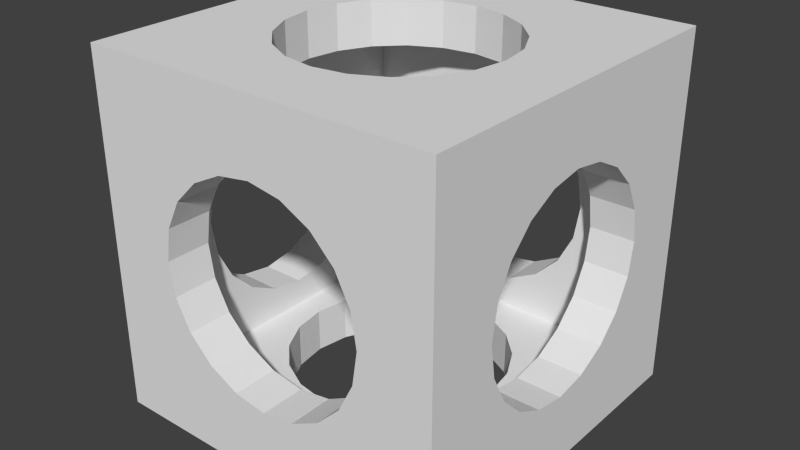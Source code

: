 # Source: cube10.blend  (saved by Blender 2.76.0; exported with 4.5.12 LTS)
import bpy
from mathutils import Matrix  # noqa: F401  (used for matrix-valued properties, if any)

bpy.ops.wm.read_factory_settings(use_empty=True)
scene = bpy.context.scene
scene.name = 'Scene'

# ---- collections
col_collection_1 = bpy.data.collections.new('Collection 1'); scene.collection.children.link(col_collection_1)

# ---- materials (node trees are filled in below, after node groups)
mat_material = bpy.data.materials.new('Material')
mat_material.alpha_threshold = 0.0
mat_material.roughness = 0.5
mat_material.line_color = (0.0, 0.0, 0.0, 1.0)

# ---- material node trees

# ---- world
world_world = bpy.data.worlds.new('World'); scene.world = world_world
world_world.color = (0.05088, 0.05088, 0.05088)
world_world.use_sun_shadow = False
world_world.sun_shadow_jitter_overblur = 0.0
world_world.cycles.sampling_method = 'MANUAL'
world_world.cycles.sample_map_resolution = 256

# ---- meshes
me_cube = bpy.data.meshes.new('Cube')
me_cube.from_pydata([(0.5, 0.5, -0.5), (0.5, -0.5, -0.5), (-0.5, -0.5, -0.5), (-0.5, 0.5, -0.5), (0.5, -0.375, -0.5), (-0.375, 0.5, -0.5), (-0.375, -0.5, -0.5), (-0.5, 0.375, -0.5), (0.5, 0.375, -0.5), (0.375, 0.5, -0.5), (0.375, -0.5, -0.375), (0.375, -0.5, -0.5), (0.375, 0.5, -0.375), (-0.5, -0.375, -0.5), (0.5, 0.375, -0.375), (0.5, 0.5, -0.375), (-0.5, 0.375, -0.375), (-0.375, -0.5, -0.375), (-0.5, 0.5, -0.375), (-0.375, 0.5, -0.375), (0.5, -0.5, -0.375), (-0.375, 0.375, -0.5), (0.375, 0.375, -0.5), (0.375, -0.375, -0.5), (0.5, -0.375, -0.375), (-0.375, -0.375, -0.5), (-0.5, -0.5, -0.375), (-0.5, -0.375, -0.375), (-0.375, -0.375, -0.375), (-0.375, 0.375, -0.375), (0.375, 0.375, -0.375), (0.375, -0.375, -0.375), (0.5, 0.5, 0.5), (0.5, -0.5, 0.5), (-0.5, -0.5, 0.5), (-0.5, 0.5, 0.5), (0.5, -0.375, 0.5), (-0.375, 0.5, 0.5), (-0.375, -0.5, 0.5), (-0.5, 0.375, 0.5), (0.5, 0.375, 0.5), (0.375, 0.5, 0.5), (0.375, -0.5, 0.375), (0.375, -0.5, 0.5), (0.375, 0.5, 0.375), (-0.5, -0.375, 0.5), (0.5, 0.375, 0.375), (0.5, 0.5, 0.375), (-0.5, 0.375, 0.375), (-0.375, -0.5, 0.375), (-0.5, 0.5, 0.375), (-0.375, 0.5, 0.375), (0.5, -0.5, 0.375), (-0.375, 0.375, 0.5), (0.375, 0.375, 0.5), (0.375, -0.375, 0.5), (0.5, -0.375, 0.375), (-0.375, -0.375, 0.5), (-0.5, -0.5, 0.375), (-0.5, -0.375, 0.375), (-0.375, -0.375, 0.375), (-0.375, 0.375, 0.375), (0.375, 0.375, 0.375), (0.375, -0.375, 0.375), (0.375, -0.375, -0.225), (0.375, -0.375, -0.075), (0.375, -0.375, 0.075), (0.375, -0.375, 0.225), (0.5, -0.375, 0.225), (0.5, -0.375, 0.075), (0.5, -0.375, -0.075), (0.5, -0.375, -0.225), (0.5, -0.5, 0.225), (0.5, -0.5, 0.075), (0.5, -0.5, -0.075), (0.5, -0.5, -0.225), (0.375, -0.5, 0.225), (0.375, -0.5, 0.075), (0.375, -0.5, -0.075), (0.375, -0.5, -0.225), (-0.5, -0.375, -0.225), (-0.5, -0.375, -0.075), (-0.5, -0.375, 0.075), (-0.5, -0.375, 0.225), (-0.375, -0.375, 0.225), (-0.375, -0.375, 0.075), (-0.375, -0.375, -0.075), (-0.375, -0.375, -0.225), (-0.375, -0.5, 0.225), (-0.375, -0.5, 0.075), (-0.375, -0.5, -0.075), (-0.375, -0.5, -0.225), (-0.5, -0.5, 0.225), (-0.5, -0.5, 0.075), (-0.5, -0.5, -0.075), (-0.5, -0.5, -0.225), (0.375, 0.5, -0.225), (0.375, 0.5, -0.075), (0.375, 0.5, 0.075), (0.375, 0.5, 0.225), (0.5, 0.5, 0.225), (0.5, 0.5, 0.075), (0.5, 0.5, -0.075), (0.5, 0.5, -0.225), (0.5, 0.375, 0.225), (0.5, 0.375, 0.075), (0.5, 0.375, -0.075), (0.5, 0.375, -0.225), (0.375, 0.375, 0.225), (0.375, 0.375, 0.075), (0.375, 0.375, -0.075), (0.375, 0.375, -0.225), (0.375, 0.225, -0.375), (0.375, 0.075, -0.375), (0.375, -0.075, -0.375), (0.375, -0.225, -0.375), (0.5, -0.225, -0.375), (0.5, -0.075, -0.375), (0.5, 0.075, -0.375), (0.5, 0.225, -0.375), (0.5, -0.225, -0.5), (0.5, -0.075, -0.5), (0.5, 0.075, -0.5), (0.5, 0.225, -0.5), (0.375, -0.225, -0.5), (0.375, -0.075, -0.5), (0.375, 0.075, -0.5), (0.375, 0.225, -0.5), (-0.375, 0.225, -0.375), (-0.375, 0.075, -0.375), (-0.375, -0.075, -0.375), (-0.375, -0.225, -0.375), (-0.375, -0.225, -0.5), (-0.375, -0.075, -0.5), (-0.375, 0.075, -0.5), (-0.375, 0.225, -0.5), (-0.5, -0.225, -0.5), (-0.5, -0.075, -0.5), (-0.5, 0.075, -0.5), (-0.5, 0.225, -0.5), (-0.5, -0.225, -0.375), (-0.5, -0.075, -0.375), (-0.5, 0.075, -0.375), (-0.5, 0.225, -0.375), (0.225, -0.5, -0.375), (0.075, -0.5, -0.375), (-0.075, -0.5, -0.375), (-0.225, -0.5, -0.375), (-0.225, -0.5, -0.5), (-0.075, -0.5, -0.5), (0.075, -0.5, -0.5), (0.225, -0.5, -0.5), (-0.225, -0.375, -0.5), (-0.075, -0.375, -0.5), (0.075, -0.375, -0.5), (0.225, -0.375, -0.5), (-0.225, -0.375, -0.375), (-0.075, -0.375, -0.375), (0.075, -0.375, -0.375), (0.225, -0.375, -0.375), (0.225, 0.375, -0.5), (0.075, 0.375, -0.5), (-0.075, 0.375, -0.5), (-0.225, 0.375, -0.5), (-0.225, 0.5, -0.5), (-0.075, 0.5, -0.5), (0.075, 0.5, -0.5), (0.225, 0.5, -0.5), (-0.225, 0.5, -0.375), (-0.075, 0.5, -0.375), (0.075, 0.5, -0.375), (0.225, 0.5, -0.375), (-0.225, 0.375, -0.375), (-0.075, 0.375, -0.375), (0.075, 0.375, -0.375), (0.225, 0.375, -0.375), (-0.375, 0.375, -0.225), (-0.375, 0.375, -0.075), (-0.375, 0.375, 0.075), (-0.375, 0.375, 0.225), (-0.5, 0.375, 0.225), (-0.5, 0.375, 0.075), (-0.5, 0.375, -0.075), (-0.5, 0.375, -0.225), (-0.5, 0.5, 0.225), (-0.5, 0.5, 0.075), (-0.5, 0.5, -0.075), (-0.5, 0.5, -0.225), (-0.375, 0.5, 0.225), (-0.375, 0.5, 0.075), (-0.375, 0.5, -0.075), (-0.375, 0.5, -0.225), (0.225, 0.375, 0.375), (0.075, 0.375, 0.375), (-0.075, 0.375, 0.375), (-0.225, 0.375, 0.375), (-0.225, 0.5, 0.375), (-0.075, 0.5, 0.375), (0.075, 0.5, 0.375), (0.225, 0.5, 0.375), (-0.225, 0.5, 0.5), (-0.075, 0.5, 0.5), (0.075, 0.5, 0.5), (0.225, 0.5, 0.5), (-0.225, 0.375, 0.5), (-0.075, 0.375, 0.5), (0.075, 0.375, 0.5), (0.225, 0.375, 0.5), (-0.5, 0.225, 0.375), (-0.5, 0.075, 0.375), (-0.5, -0.075, 0.375), (-0.5, -0.225, 0.375), (-0.5, -0.225, 0.5), (-0.5, -0.075, 0.5), (-0.5, 0.075, 0.5), (-0.5, 0.225, 0.5), (-0.375, -0.225, 0.5), (-0.375, -0.075, 0.5), (-0.375, 0.075, 0.5), (-0.375, 0.225, 0.5), (-0.375, -0.225, 0.375), (-0.375, -0.075, 0.375), (-0.375, 0.075, 0.375), (-0.375, 0.225, 0.375), (0.225, -0.375, 0.375), (0.075, -0.375, 0.375), (-0.075, -0.375, 0.375), (-0.225, -0.375, 0.375), (-0.225, -0.375, 0.5), (-0.075, -0.375, 0.5), (0.075, -0.375, 0.5), (0.225, -0.375, 0.5), (-0.225, -0.5, 0.5), (-0.075, -0.5, 0.5), (0.075, -0.5, 0.5), (0.225, -0.5, 0.5), (-0.225, -0.5, 0.375), (-0.075, -0.5, 0.375), (0.075, -0.5, 0.375), (0.225, -0.5, 0.375), (0.375, 0.225, 0.5), (0.375, 0.075, 0.5), (0.375, -0.075, 0.5), (0.375, -0.225, 0.5), (0.5, -0.225, 0.5), (0.5, -0.075, 0.5), (0.5, 0.075, 0.5), (0.5, 0.225, 0.5), (0.5, -0.225, 0.375), (0.5, -0.075, 0.375), (0.5, 0.075, 0.375), (0.5, 0.225, 0.375), (0.375, -0.225, 0.375), (0.375, -0.075, 0.375), (0.375, 0.075, 0.375), (0.375, 0.225, 0.375), (0.5, 0.3, -5.916e-08), (0.5, 0.2853, 0.09271), (0.5, 0.2427, 0.1763), (0.5, 0.1763, 0.2427), (0.5, 0.09271, 0.2853), (0.5, 1.702e-07, 0.3), (0.5, -0.0927, 0.2853), (0.5, -0.1763, 0.2427), (0.5, -0.2427, 0.1763), (0.5, -0.2853, 0.0927), (0.5, -0.3, -1.486e-07), (0.5, -0.2853, -0.09271), (0.5, -0.2427, -0.1763), (0.5, -0.1763, -0.2427), (0.5, -0.0927, -0.2853), (0.5, 4.73e-07, -0.3), (0.5, 0.09271, -0.2853), (0.5, 0.1763, -0.2427), (0.5, 0.2427, -0.1763), (0.5, 0.2853, -0.0927), (0.375, 0.3, -5.916e-08), (0.375, 0.2853, 0.09271), (0.375, 0.2427, 0.1763), (0.375, 0.1763, 0.2427), (0.375, 0.09271, 0.2853), (0.375, 1.702e-07, 0.3), (0.375, -0.0927, 0.2853), (0.375, -0.1763, 0.2427), (0.375, -0.2427, 0.1763), (0.375, -0.2853, 0.0927), (0.375, -0.3, -1.486e-07), (0.375, -0.2853, -0.09271), (0.375, -0.2427, -0.1763), (0.375, -0.1763, -0.2427), (0.375, -0.0927, -0.2853), (0.375, 4.73e-07, -0.3), (0.375, 0.09271, -0.2853), (0.375, 0.1763, -0.2427), (0.375, 0.2427, -0.1763), (0.375, 0.2853, -0.0927), (-9.03e-08, -0.5, 0.3), (-0.09271, -0.5, 0.2853), (-0.1763, -0.5, 0.2427), (-0.2427, -0.5, 0.1763), (-0.2853, -0.5, 0.09271), (-0.3, -0.5, -4.768e-09), (-0.2853, -0.5, -0.09271), (-0.2427, -0.5, -0.1763), (-0.1763, -0.5, -0.2427), (-0.09271, -0.5, -0.2853), (7.451e-09, -0.5, -0.3), (0.09271, -0.5, -0.2853), (0.1763, -0.5, -0.2427), (0.2427, -0.5, -0.1763), (0.2853, -0.5, -0.0927), (0.3, -0.5, 2.903e-07), (0.2853, -0.5, 0.09271), (0.2427, -0.5, 0.1763), (0.1763, -0.5, 0.2427), (0.0927, -0.5, 0.2853), (-9.03e-08, -0.375, 0.3), (-0.09271, -0.375, 0.2853), (-0.1763, -0.375, 0.2427), (-0.2427, -0.375, 0.1763), (-0.2853, -0.375, 0.09271), (-0.3, -0.375, -4.768e-09), (-0.2853, -0.375, -0.09271), (-0.2427, -0.375, -0.1763), (-0.1763, -0.375, -0.2427), (-0.09271, -0.375, -0.2853), (7.451e-09, -0.375, -0.3), (0.09271, -0.375, -0.2853), (0.1763, -0.375, -0.2427), (0.2427, -0.375, -0.1763), (0.2853, -0.375, -0.0927), (0.3, -0.375, 2.903e-07), (0.2853, -0.375, 0.09271), (0.2427, -0.375, 0.1763), (0.1763, -0.375, 0.2427), (0.0927, -0.375, 0.2853), (-0.5, 0.3, -8.494e-09), (-0.5, 0.2853, 0.09271), (-0.5, 0.2427, 0.1763), (-0.5, 0.1763, 0.2427), (-0.5, 0.09271, 0.2853), (-0.5, 3.362e-07, 0.3), (-0.5, -0.0927, 0.2853), (-0.5, -0.1763, 0.2427), (-0.5, -0.2427, 0.1763), (-0.5, -0.2853, 0.09271), (-0.5, -0.3, -1.068e-07), (-0.5, -0.2853, -0.09271), (-0.5, -0.2427, -0.1763), (-0.5, -0.1763, -0.2427), (-0.5, -0.0927, -0.2853), (-0.5, 6.39e-07, -0.3), (-0.5, 0.09271, -0.2853), (-0.5, 0.1763, -0.2427), (-0.5, 0.2427, -0.1763), (-0.5, 0.2853, -0.0927), (-0.375, 0.3, -8.494e-09), (-0.375, 0.2853, 0.09271), (-0.375, 0.2427, 0.1763), (-0.375, 0.1763, 0.2427), (-0.375, 0.09271, 0.2853), (-0.375, 3.362e-07, 0.3), (-0.375, -0.0927, 0.2853), (-0.375, -0.1763, 0.2427), (-0.375, -0.2427, 0.1763), (-0.375, -0.2853, 0.09271), (-0.375, -0.3, -1.068e-07), (-0.375, -0.2853, -0.09271), (-0.375, -0.2427, -0.1763), (-0.375, -0.1763, -0.2427), (-0.375, -0.0927, -0.2853), (-0.375, 6.39e-07, -0.3), (-0.375, 0.09271, -0.2853), (-0.375, 0.1763, -0.2427), (-0.375, 0.2427, -0.1763), (-0.375, 0.2853, -0.0927), (5.394e-08, 0.5, 0.3), (-0.09271, 0.5, 0.2853), (-0.1763, 0.5, 0.2427), (-0.2427, 0.5, 0.1763), (-0.2853, 0.5, 0.0927), (-0.3, 0.5, -1.621e-07), (-0.2853, 0.5, -0.09271), (-0.2427, 0.5, -0.1763), (-0.1763, 0.5, -0.2427), (-0.0927, 0.5, -0.2853), (1.517e-07, 0.5, -0.3), (0.09271, 0.5, -0.2853), (0.1763, 0.5, -0.2427), (0.2427, 0.5, -0.1763), (0.2853, 0.5, -0.09271), (0.3, 0.5, 1.329e-07), (0.2853, 0.5, 0.09271), (0.2427, 0.5, 0.1763), (0.1763, 0.5, 0.2427), (0.0927, 0.5, 0.2853), (5.394e-08, 0.375, 0.3), (-0.09271, 0.375, 0.2853), (-0.1763, 0.375, 0.2427), (-0.2427, 0.375, 0.1763), (-0.2853, 0.375, 0.0927), (-0.3, 0.375, -1.621e-07), (-0.2853, 0.375, -0.09271), (-0.2427, 0.375, -0.1763), (-0.1763, 0.375, -0.2427), (-0.0927, 0.375, -0.2853), (1.517e-07, 0.375, -0.3), (0.09271, 0.375, -0.2853), (0.1763, 0.375, -0.2427), (0.2427, 0.375, -0.1763), (0.2853, 0.375, -0.09271), (0.3, 0.375, 1.329e-07), (0.2853, 0.375, 0.09271), (0.2427, 0.375, 0.1763), (0.1763, 0.375, 0.2427), (0.0927, 0.375, 0.2853), (-3.293e-08, 0.3, 0.5), (-0.09271, 0.2853, 0.5), (-0.1763, 0.2427, 0.5), (-0.2427, 0.1763, 0.5), (-0.2853, 0.09271, 0.5), (-0.3, 2.404e-07, 0.5), (-0.2853, -0.0927, 0.5), (-0.2427, -0.1763, 0.5), (-0.1763, -0.2427, 0.5), (-0.09271, -0.2853, 0.5), (6.482e-08, -0.3, 0.5), (0.09271, -0.2853, 0.5), (0.1763, -0.2427, 0.5), (0.2427, -0.1763, 0.5), (0.2853, -0.0927, 0.5), (0.3, 5.431e-07, 0.5), (0.2853, 0.09271, 0.5), (0.2427, 0.1763, 0.5), (0.1763, 0.2427, 0.5), (0.0927, 0.2853, 0.5), (-3.293e-08, 0.3, 0.375), (-0.09271, 0.2853, 0.375), (-0.1763, 0.2427, 0.375), (-0.2427, 0.1763, 0.375), (-0.2853, 0.09271, 0.375), (-0.3, 2.404e-07, 0.375), (-0.2853, -0.0927, 0.375), (-0.2427, -0.1763, 0.375), (-0.1763, -0.2427, 0.375), (-0.09271, -0.2853, 0.375), (6.482e-08, -0.3, 0.375), (0.09271, -0.2853, 0.375), (0.1763, -0.2427, 0.375), (0.2427, -0.1763, 0.375), (0.2853, -0.0927, 0.375), (0.3, 5.431e-07, 0.375), (0.2853, 0.09271, 0.375), (0.2427, 0.1763, 0.375), (0.1763, 0.2427, 0.375), (0.0927, 0.2853, 0.375), (-3.293e-08, 0.3, -0.5), (-0.09271, 0.2853, -0.5), (-0.1763, 0.2427, -0.5), (-0.2427, 0.1763, -0.5), (-0.2853, 0.09271, -0.5), (-0.3, 2.404e-07, -0.5), (-0.2853, -0.0927, -0.5), (-0.2427, -0.1763, -0.5), (-0.1763, -0.2427, -0.5), (-0.09271, -0.2853, -0.5), (6.482e-08, -0.3, -0.5), (0.09271, -0.2853, -0.5), (0.1763, -0.2427, -0.5), (0.2427, -0.1763, -0.5), (0.2853, -0.0927, -0.5), (0.3, 5.431e-07, -0.5), (0.2853, 0.09271, -0.5), (0.2427, 0.1763, -0.5), (0.1763, 0.2427, -0.5), (0.0927, 0.2853, -0.5), (-3.293e-08, 0.3, -0.375), (-0.09271, 0.2853, -0.375), (-0.1763, 0.2427, -0.375), (-0.2427, 0.1763, -0.375), (-0.2853, 0.09271, -0.375), (-0.3, 2.404e-07, -0.375), (-0.2853, -0.0927, -0.375), (-0.2427, -0.1763, -0.375), (-0.1763, -0.2427, -0.375), (-0.09271, -0.2853, -0.375), (6.482e-08, -0.3, -0.375), (0.09271, -0.2853, -0.375), (0.1763, -0.2427, -0.375), (0.2427, -0.1763, -0.375), (0.2853, -0.0927, -0.375), (0.3, 5.431e-07, -0.375), (0.2853, 0.09271, -0.375), (0.2427, 0.1763, -0.375), (0.1763, 0.2427, -0.375), (0.0927, 0.2853, -0.375)], [], [(2, 26, 27, 13), (4, 24, 20, 1), (148, 6, 25, 152), (9, 12, 15, 0), (228, 57, 38, 232), (132, 25, 13, 136), (5, 21, 7, 3), (0, 8, 22, 9), (4, 1, 11, 23), (3, 18, 19, 5), (1, 20, 10, 11), (147, 17, 6, 148), (7, 16, 18, 3), (0, 15, 14, 8), (68, 56, 52, 72), (6, 17, 26, 2), (67, 68, 56, 63), (2, 13, 25, 6), (34, 45, 59, 58), (36, 33, 52, 56), (164, 5, 19, 168), (41, 32, 47, 44), (227, 228, 57, 60), (131, 132, 25, 28), (37, 35, 39, 53), (32, 41, 54, 40), (36, 55, 43, 33), (180, 48, 50, 184), (244, 36, 56, 248), (179, 180, 48, 61), (35, 37, 51, 50), (33, 43, 42, 52), (163, 21, 5, 164), (39, 35, 50, 48), (32, 40, 46, 47), (243, 55, 36, 244), (196, 51, 37, 200), (38, 34, 58, 49), (195, 196, 51, 61), (34, 38, 57, 45), (83, 84, 60, 59), (84, 88, 49, 60), (88, 49, 58, 92), (92, 58, 59, 83), (211, 59, 45, 212), (212, 45, 57, 216), (216, 220, 60, 57), (220, 211, 59, 60), (184, 50, 51, 188), (188, 179, 61, 51), (136, 13, 27, 140), (140, 131, 28, 27), (115, 116, 24, 31), (116, 24, 4, 120), (120, 4, 23, 124), (124, 115, 31, 23), (152, 156, 28, 25), (156, 147, 17, 28), (72, 52, 42, 76), (76, 67, 63, 42), (232, 38, 49, 236), (236, 227, 60, 49), (200, 37, 53, 204), (204, 195, 61, 53), (248, 252, 63, 56), (252, 243, 55, 63), (168, 172, 29, 19), (172, 163, 21, 29), (99, 44, 47, 100), (100, 47, 46, 104), (104, 108, 62, 46), (108, 99, 44, 62), (10, 31, 64, 79), (79, 64, 65, 78), (78, 65, 66, 77), (77, 66, 67, 76), (20, 75, 79, 10), (75, 74, 78, 79), (74, 73, 77, 78), (73, 72, 76, 77), (31, 24, 71, 64), (64, 71, 70, 65), (65, 70, 69, 66), (66, 69, 68, 67), (24, 71, 75, 20), (71, 70, 74, 75), (70, 69, 73, 74), (69, 68, 72, 73), (26, 95, 80, 27), (95, 94, 81, 80), (94, 93, 82, 81), (93, 92, 83, 82), (17, 91, 95, 26), (91, 90, 94, 95), (90, 89, 93, 94), (89, 88, 92, 93), (28, 17, 91, 87), (87, 91, 90, 86), (86, 90, 89, 85), (85, 89, 88, 84), (27, 28, 87, 80), (80, 87, 86, 81), (81, 86, 85, 82), (82, 85, 84, 83), (30, 12, 96, 111), (111, 96, 97, 110), (110, 97, 98, 109), (109, 98, 99, 108), (14, 30, 111, 107), (107, 111, 110, 106), (106, 110, 109, 105), (105, 109, 108, 104), (15, 103, 107, 14), (103, 102, 106, 107), (102, 101, 105, 106), (101, 100, 104, 105), (12, 96, 103, 15), (96, 97, 102, 103), (97, 98, 101, 102), (98, 99, 100, 101), (22, 30, 112, 127), (127, 112, 113, 126), (126, 113, 114, 125), (125, 114, 115, 124), (8, 123, 127, 22), (123, 122, 126, 127), (122, 121, 125, 126), (121, 120, 124, 125), (14, 119, 123, 8), (119, 118, 122, 123), (118, 117, 121, 122), (117, 116, 120, 121), (30, 14, 119, 112), (112, 119, 118, 113), (113, 118, 117, 114), (114, 117, 116, 115), (16, 29, 128, 143), (143, 128, 129, 142), (142, 129, 130, 141), (141, 130, 131, 140), (7, 139, 143, 16), (139, 138, 142, 143), (138, 137, 141, 142), (137, 136, 140, 141), (29, 21, 135, 128), (128, 135, 134, 129), (129, 134, 133, 130), (130, 133, 132, 131), (21, 135, 139, 7), (135, 134, 138, 139), (134, 133, 137, 138), (133, 132, 136, 137), (31, 10, 144, 159), (159, 144, 145, 158), (158, 145, 146, 157), (157, 146, 147, 156), (23, 31, 159, 155), (155, 159, 158, 154), (154, 158, 157, 153), (153, 157, 156, 152), (10, 144, 151, 11), (144, 145, 150, 151), (145, 146, 149, 150), (146, 147, 148, 149), (11, 151, 155, 23), (151, 150, 154, 155), (150, 149, 153, 154), (149, 148, 152, 153), (30, 22, 160, 175), (175, 160, 161, 174), (174, 161, 162, 173), (173, 162, 163, 172), (12, 30, 175, 171), (171, 175, 174, 170), (170, 174, 173, 169), (169, 173, 172, 168), (22, 160, 167, 9), (160, 161, 166, 167), (161, 162, 165, 166), (162, 163, 164, 165), (9, 167, 171, 12), (167, 166, 170, 171), (166, 165, 169, 170), (165, 164, 168, 169), (19, 29, 176, 191), (191, 176, 177, 190), (190, 177, 178, 189), (189, 178, 179, 188), (18, 187, 191, 19), (187, 186, 190, 191), (186, 185, 189, 190), (185, 184, 188, 189), (29, 16, 183, 176), (176, 183, 182, 177), (177, 182, 181, 178), (178, 181, 180, 179), (16, 183, 187, 18), (183, 182, 186, 187), (182, 181, 185, 186), (181, 180, 184, 185), (54, 62, 192, 207), (207, 192, 193, 206), (206, 193, 194, 205), (205, 194, 195, 204), (41, 203, 207, 54), (203, 202, 206, 207), (202, 201, 205, 206), (201, 200, 204, 205), (62, 44, 199, 192), (192, 199, 198, 193), (193, 198, 197, 194), (194, 197, 196, 195), (44, 199, 203, 41), (199, 198, 202, 203), (198, 197, 201, 202), (197, 196, 200, 201), (61, 48, 208, 223), (223, 208, 209, 222), (222, 209, 210, 221), (221, 210, 211, 220), (53, 61, 223, 219), (219, 223, 222, 218), (218, 222, 221, 217), (217, 221, 220, 216), (39, 215, 219, 53), (215, 214, 218, 219), (214, 213, 217, 218), (213, 212, 216, 217), (48, 208, 215, 39), (208, 209, 214, 215), (209, 210, 213, 214), (210, 211, 212, 213), (42, 63, 224, 239), (239, 224, 225, 238), (238, 225, 226, 237), (237, 226, 227, 236), (43, 235, 239, 42), (235, 234, 238, 239), (234, 233, 237, 238), (233, 232, 236, 237), (63, 55, 231, 224), (224, 231, 230, 225), (225, 230, 229, 226), (226, 229, 228, 227), (55, 231, 235, 43), (231, 230, 234, 235), (230, 229, 233, 234), (229, 228, 232, 233), (62, 54, 240, 255), (255, 240, 241, 254), (254, 241, 242, 253), (253, 242, 243, 252), (46, 62, 255, 251), (251, 255, 254, 250), (250, 254, 253, 249), (249, 253, 252, 248), (54, 240, 247, 40), (240, 241, 246, 247), (241, 242, 245, 246), (242, 243, 244, 245), (40, 247, 251, 46), (247, 246, 250, 251), (246, 245, 249, 250), (245, 244, 248, 249), (14, 107, 274, 273), (107, 106, 275, 274), (106, 105, 256, 275), (105, 104, 257, 256), (104, 46, 258, 257), (46, 251, 259, 258), (251, 250, 260, 259), (250, 249, 261, 260), (249, 248, 262, 261), (248, 56, 263, 262), (56, 68, 264, 263), (68, 69, 265, 264), (69, 70, 266, 265), (70, 71, 267, 266), (71, 24, 268, 267), (24, 116, 269, 268), (116, 117, 270, 269), (117, 118, 271, 270), (118, 119, 272, 271), (119, 14, 273, 272), (265, 285, 284, 264), (258, 278, 277, 257), (273, 293, 292, 272), (266, 286, 285, 265), (259, 279, 278, 258), (274, 294, 293, 273), (267, 287, 286, 266), (260, 280, 279, 259), (275, 295, 294, 274), (268, 288, 287, 267), (261, 281, 280, 260), (256, 276, 295, 275), (269, 289, 288, 268), (262, 282, 281, 261), (270, 290, 289, 269), (263, 283, 282, 262), (271, 291, 290, 270), (264, 284, 283, 263), (257, 277, 276, 256), (272, 292, 291, 271), (31, 64, 287, 288), (64, 65, 286, 287), (65, 66, 285, 286), (66, 67, 284, 285), (67, 63, 283, 284), (63, 252, 282, 283), (252, 253, 281, 282), (253, 254, 280, 281), (254, 255, 279, 280), (255, 62, 278, 279), (62, 108, 277, 278), (108, 109, 276, 277), (109, 110, 295, 276), (110, 111, 294, 295), (111, 30, 293, 294), (30, 112, 292, 293), (112, 113, 291, 292), (113, 114, 290, 291), (114, 115, 289, 290), (115, 31, 288, 289), (17, 147, 304, 303), (147, 146, 305, 304), (146, 145, 306, 305), (145, 144, 307, 306), (144, 10, 308, 307), (10, 79, 309, 308), (79, 78, 310, 309), (78, 77, 311, 310), (77, 76, 312, 311), (76, 42, 313, 312), (42, 239, 314, 313), (239, 238, 315, 314), (238, 237, 296, 315), (237, 236, 297, 296), (236, 49, 298, 297), (49, 88, 299, 298), (88, 89, 300, 299), (89, 90, 301, 300), (90, 91, 302, 301), (91, 17, 303, 302), (300, 320, 319, 299), (315, 335, 334, 314), (308, 328, 327, 307), (301, 321, 320, 300), (296, 316, 335, 315), (309, 329, 328, 308), (302, 322, 321, 301), (310, 330, 329, 309), (303, 323, 322, 302), (311, 331, 330, 310), (304, 324, 323, 303), (297, 317, 316, 296), (312, 332, 331, 311), (305, 325, 324, 304), (298, 318, 317, 297), (313, 333, 332, 312), (306, 326, 325, 305), (299, 319, 318, 298), (314, 334, 333, 313), (307, 327, 326, 306), (87, 86, 321, 322), (86, 85, 320, 321), (85, 84, 319, 320), (84, 60, 318, 319), (60, 227, 317, 318), (227, 226, 316, 317), (226, 225, 335, 316), (225, 224, 334, 335), (224, 63, 333, 334), (63, 67, 332, 333), (67, 66, 331, 332), (66, 65, 330, 331), (65, 64, 329, 330), (64, 31, 328, 329), (31, 159, 327, 328), (159, 158, 326, 327), (158, 157, 325, 326), (157, 156, 324, 325), (156, 28, 323, 324), (28, 87, 322, 323), (59, 211, 342, 343), (211, 210, 341, 342), (210, 209, 340, 341), (209, 208, 339, 340), (208, 48, 338, 339), (48, 180, 337, 338), (180, 181, 336, 337), (181, 182, 355, 336), (182, 183, 354, 355), (183, 16, 353, 354), (16, 143, 352, 353), (143, 142, 351, 352), (142, 141, 350, 351), (141, 140, 349, 350), (140, 27, 348, 349), (27, 80, 347, 348), (80, 81, 346, 347), (81, 82, 345, 346), (82, 83, 344, 345), (83, 59, 343, 344), (350, 370, 371, 351), (343, 363, 364, 344), (336, 356, 357, 337), (351, 371, 372, 352), (344, 364, 365, 345), (337, 357, 358, 338), (352, 372, 373, 353), (345, 365, 366, 346), (338, 358, 359, 339), (353, 373, 374, 354), (346, 366, 367, 347), (339, 359, 360, 340), (354, 374, 375, 355), (347, 367, 368, 348), (340, 360, 361, 341), (355, 375, 356, 336), (348, 368, 369, 349), (341, 361, 362, 342), (349, 369, 370, 350), (342, 362, 363, 343), (28, 131, 369, 368), (131, 130, 370, 369), (130, 129, 371, 370), (129, 128, 372, 371), (128, 29, 373, 372), (29, 176, 374, 373), (176, 177, 375, 374), (177, 178, 356, 375), (178, 179, 357, 356), (179, 61, 358, 357), (61, 223, 359, 358), (223, 222, 360, 359), (222, 221, 361, 360), (221, 220, 362, 361), (220, 60, 363, 362), (60, 84, 364, 363), (84, 85, 365, 364), (85, 86, 366, 365), (86, 87, 367, 366), (87, 28, 368, 367), (19, 383, 384, 168), (168, 384, 385, 169), (169, 385, 386, 170), (170, 386, 387, 171), (171, 387, 388, 12), (12, 388, 389, 96), (96, 389, 390, 97), (97, 390, 391, 98), (98, 391, 392, 99), (99, 392, 393, 44), (44, 393, 394, 199), (199, 394, 395, 198), (198, 395, 376, 197), (197, 376, 377, 196), (196, 377, 378, 51), (51, 378, 379, 188), (188, 379, 380, 189), (189, 380, 381, 190), (190, 381, 382, 191), (191, 382, 383, 19), (380, 379, 399, 400), (395, 394, 414, 415), (388, 387, 407, 408), (381, 380, 400, 401), (376, 395, 415, 396), (389, 388, 408, 409), (382, 381, 401, 402), (390, 389, 409, 410), (383, 382, 402, 403), (391, 390, 410, 411), (384, 383, 403, 404), (377, 376, 396, 397), (392, 391, 411, 412), (385, 384, 404, 405), (378, 377, 397, 398), (393, 392, 412, 413), (386, 385, 405, 406), (379, 378, 398, 399), (394, 393, 413, 414), (387, 386, 406, 407), (61, 398, 397, 195), (195, 397, 396, 194), (194, 396, 415, 193), (193, 415, 414, 192), (192, 414, 413, 62), (62, 413, 412, 108), (108, 412, 411, 109), (109, 411, 410, 110), (110, 410, 409, 111), (111, 409, 408, 30), (30, 408, 407, 175), (175, 407, 406, 174), (174, 406, 405, 173), (173, 405, 404, 172), (172, 404, 403, 29), (29, 403, 402, 176), (176, 402, 401, 177), (177, 401, 400, 178), (178, 400, 399, 179), (179, 399, 398, 61), (219, 218, 420, 419), (218, 217, 421, 420), (217, 216, 422, 421), (216, 57, 423, 422), (57, 228, 424, 423), (228, 229, 425, 424), (229, 230, 426, 425), (230, 231, 427, 426), (231, 55, 428, 427), (55, 243, 429, 428), (243, 242, 430, 429), (242, 241, 431, 430), (241, 240, 432, 431), (240, 54, 433, 432), (54, 207, 434, 433), (207, 206, 435, 434), (206, 205, 416, 435), (205, 204, 417, 416), (204, 53, 418, 417), (53, 219, 419, 418), (431, 451, 450, 430), (424, 444, 443, 423), (417, 437, 436, 416), (432, 452, 451, 431), (425, 445, 444, 424), (418, 438, 437, 417), (433, 453, 452, 432), (426, 446, 445, 425), (419, 439, 438, 418), (434, 454, 453, 433), (427, 447, 446, 426), (420, 440, 439, 419), (435, 455, 454, 434), (428, 448, 447, 427), (421, 441, 440, 420), (416, 436, 455, 435), (429, 449, 448, 428), (422, 442, 441, 421), (430, 450, 449, 429), (423, 443, 442, 422), (61, 195, 437, 438), (195, 194, 436, 437), (194, 193, 455, 436), (193, 192, 454, 455), (192, 62, 453, 454), (62, 255, 452, 453), (255, 254, 451, 452), (254, 253, 450, 451), (253, 252, 449, 450), (252, 63, 448, 449), (63, 224, 447, 448), (224, 225, 446, 447), (225, 226, 445, 446), (226, 227, 444, 445), (227, 60, 443, 444), (60, 220, 442, 443), (220, 221, 441, 442), (221, 222, 440, 441), (222, 223, 439, 440), (223, 61, 438, 439), (21, 163, 457, 458), (163, 162, 456, 457), (162, 161, 475, 456), (161, 160, 474, 475), (160, 22, 473, 474), (22, 127, 472, 473), (127, 126, 471, 472), (126, 125, 470, 471), (125, 124, 469, 470), (124, 23, 468, 469), (23, 155, 467, 468), (155, 154, 466, 467), (154, 153, 465, 466), (153, 152, 464, 465), (152, 25, 463, 464), (25, 132, 462, 463), (132, 133, 461, 462), (133, 134, 460, 461), (134, 135, 459, 460), (135, 21, 458, 459), (466, 486, 487, 467), (459, 479, 480, 460), (474, 494, 495, 475), (467, 487, 488, 468), (460, 480, 481, 461), (475, 495, 476, 456), (468, 488, 489, 469), (461, 481, 482, 462), (469, 489, 490, 470), (462, 482, 483, 463), (470, 490, 491, 471), (463, 483, 484, 464), (456, 476, 477, 457), (471, 491, 492, 472), (464, 484, 485, 465), (457, 477, 478, 458), (472, 492, 493, 473), (465, 485, 486, 466), (458, 478, 479, 459), (473, 493, 494, 474), (28, 156, 484, 483), (156, 157, 485, 484), (157, 158, 486, 485), (158, 159, 487, 486), (159, 31, 488, 487), (31, 115, 489, 488), (115, 114, 490, 489), (114, 113, 491, 490), (113, 112, 492, 491), (112, 30, 493, 492), (30, 175, 494, 493), (175, 174, 495, 494), (174, 173, 476, 495), (173, 172, 477, 476), (172, 29, 478, 477), (29, 128, 479, 478), (128, 129, 480, 479), (129, 130, 481, 480), (130, 131, 482, 481), (131, 28, 483, 482)])
_uv = me_cube.uv_layers.new(name='UVMap')
_uv.uv.foreach_set('vector', [0.2473, 0.007111, 0.2473, 0.03674, 0.2173, 0.03674, 0.2173, 0.007111, 0.03721, 0.2584, 0.03721, 0.288, 0.007203, 0.288, 0.007203, 0.2584, 0.5162, 0.3235, 0.5162, 0.288, 0.5462, 0.288, 0.5462, 0.3235, 0.4718, 0.4954, 0.4718, 0.4657, 0.5018, 0.4657, 0.5018, 0.4954, 0.7263, 0.07229, 0.7263, 0.03674, 0.7563, 0.03674, 0.7563, 0.07229, 0.5822, 0.288, 0.5462, 0.288, 0.5462, 0.2584, 0.5822, 0.2584, 0.7563, 0.288, 0.7263, 0.288, 0.7263, 0.2584, 0.7563, 0.2584, 0.7563, 0.4954, 0.7263, 0.4954, 0.7263, 0.4657, 0.7563, 0.4657, 0.5462, 0.4954, 0.5162, 0.4954, 0.5162, 0.4657, 0.5462, 0.4657, 0.2617, 0.4954, 0.2617, 0.4657, 0.2917, 0.4657, 0.2917, 0.4954, 0.2617, 0.2441, 0.2617, 0.2145, 0.2917, 0.2145, 0.2917, 0.2441, 0.4358, 0.2145, 0.4718, 0.2145, 0.4718, 0.2441, 0.4358, 0.2441, 0.03721, 0.007111, 0.03721, 0.03674, 0.007203, 0.03674, 0.007203, 0.007111, 0.2473, 0.2584, 0.2473, 0.288, 0.2173, 0.288, 0.2173, 0.2584, 0.03721, 0.4302, 0.03721, 0.4657, 0.007203, 0.4657, 0.007203, 0.4302, 0.4718, 0.2441, 0.4718, 0.2145, 0.5018, 0.2145, 0.5018, 0.2441, 0.8595, 0.5451, 0.8295, 0.5451, 0.8295, 0.5096, 0.8595, 0.5096, 0.5162, 0.2584, 0.5462, 0.2584, 0.5462, 0.288, 0.5162, 0.288, 0.2473, 0.2441, 0.2173, 0.2441, 0.2173, 0.2145, 0.2473, 0.2145, 0.03721, 0.4954, 0.007203, 0.4954, 0.007203, 0.4657, 0.03721, 0.4657, 0.3277, 0.4954, 0.2917, 0.4954, 0.2917, 0.4657, 0.3277, 0.4657, 0.4718, 0.2584, 0.5018, 0.2584, 0.5018, 0.288, 0.4718, 0.288, 0.2629, 0.8438, 0.2929, 0.8438, 0.2929, 0.8793, 0.2629, 0.8793, 0.8151, 0.1493, 0.8451, 0.1493, 0.8451, 0.1849, 0.8151, 0.1849, 0.5162, 0.03674, 0.5162, 0.007111, 0.5462, 0.007111, 0.5462, 0.03674, 0.5162, 0.2441, 0.5162, 0.2145, 0.5462, 0.2145, 0.5462, 0.2441, 0.7263, 0.2441, 0.7263, 0.2145, 0.7563, 0.2145, 0.7563, 0.2441, 0.03721, 0.179, 0.03721, 0.2145, 0.007203, 0.2145, 0.007203, 0.179, 0.07323, 0.4954, 0.03721, 0.4954, 0.03721, 0.4657, 0.07323, 0.4657, 0.7851, 0.8438, 0.8151, 0.8438, 0.8151, 0.8793, 0.7851, 0.8793, 0.2617, 0.2584, 0.2917, 0.2584, 0.2917, 0.288, 0.2617, 0.288, 0.2617, 0.007111, 0.2917, 0.007111, 0.2917, 0.03674, 0.2617, 0.03674, 0.7263, 0.3235, 0.7263, 0.288, 0.7563, 0.288, 0.7563, 0.3235, 0.03721, 0.2441, 0.007203, 0.2441, 0.007203, 0.2145, 0.03721, 0.2145, 0.2473, 0.4954, 0.2173, 0.4954, 0.2173, 0.4657, 0.2473, 0.4657, 0.6903, 0.2145, 0.7263, 0.2145, 0.7263, 0.2441, 0.6903, 0.2441, 0.3277, 0.288, 0.2917, 0.288, 0.2917, 0.2584, 0.3277, 0.2584, 0.4718, 0.007111, 0.5018, 0.007111, 0.5018, 0.03674, 0.4718, 0.03674, 0.2485, 0.7371, 0.2185, 0.7371, 0.2185, 0.7016, 0.2485, 0.7016, 0.7563, 0.007111, 0.7563, 0.03674, 0.7263, 0.03674, 0.7263, 0.007111, 0.8151, 0.5451, 0.7851, 0.5451, 0.7851, 0.5096, 0.8151, 0.5096, 0.8895, 0.2939, 0.8595, 0.2939, 0.8595, 0.2584, 0.8895, 0.2584, 0.4718, 0.07229, 0.4718, 0.03674, 0.5018, 0.03674, 0.5018, 0.07229, 0.2473, 0.179, 0.2473, 0.2145, 0.2173, 0.2145, 0.2173, 0.179, 0.1813, 0.2145, 0.2173, 0.2145, 0.2173, 0.2441, 0.1813, 0.2441, 0.6903, 0.007111, 0.7263, 0.007111, 0.7263, 0.03674, 0.6903, 0.03674, 0.8151, 0.4006, 0.8451, 0.4006, 0.8451, 0.4361, 0.8151, 0.4361, 0.8739, 0.6518, 0.904, 0.6518, 0.904, 0.6874, 0.8739, 0.6874, 0.2617, 0.3235, 0.2617, 0.288, 0.2917, 0.288, 0.2917, 0.3235, 0.8007, 0.04266, 0.7707, 0.04266, 0.7707, 0.007111, 0.8007, 0.007111, 0.1813, 0.007111, 0.2173, 0.007111, 0.2173, 0.03674, 0.1813, 0.03674, 0.9484, 0.7371, 0.9184, 0.7371, 0.9184, 0.7016, 0.9484, 0.7016, 0.9484, 0.5451, 0.9184, 0.5451, 0.9184, 0.5096, 0.9484, 0.5096, 0.07323, 0.288, 0.03721, 0.288, 0.03721, 0.2584, 0.07323, 0.2584, 0.5822, 0.4954, 0.5462, 0.4954, 0.5462, 0.4657, 0.5822, 0.4657, 0.3073, 0.8438, 0.3373, 0.8438, 0.3373, 0.8793, 0.3073, 0.8793, 0.3517, 0.8438, 0.3818, 0.8438, 0.3818, 0.8793, 0.3517, 0.8793, 0.904, 0.4006, 0.934, 0.4006, 0.934, 0.4361, 0.904, 0.4361, 0.2617, 0.07229, 0.2617, 0.03674, 0.2917, 0.03674, 0.2917, 0.07229, 0.7239, 0.8438, 0.7539, 0.8438, 0.7539, 0.8793, 0.7239, 0.8793, 0.4358, 0.007111, 0.4718, 0.007111, 0.4718, 0.03674, 0.4358, 0.03674, 0.7095, 0.7371, 0.6795, 0.7371, 0.6795, 0.7016, 0.7095, 0.7016, 0.5162, 0.07229, 0.5162, 0.03674, 0.5462, 0.03674, 0.5462, 0.07229, 0.6206, 0.7371, 0.5906, 0.7371, 0.5906, 0.7016, 0.6206, 0.7016, 0.8739, 0.8438, 0.904, 0.8438, 0.904, 0.8793, 0.8739, 0.8793, 0.8007, 0.2939, 0.7707, 0.2939, 0.7707, 0.2584, 0.8007, 0.2584, 0.934, 0.04266, 0.904, 0.04266, 0.904, 0.007111, 0.934, 0.007111, 0.6351, 0.8438, 0.6651, 0.8438, 0.6651, 0.8793, 0.6351, 0.8793, 0.4718, 0.3235, 0.4718, 0.288, 0.5018, 0.288, 0.5018, 0.3235, 0.2473, 0.4302, 0.2473, 0.4657, 0.2173, 0.4657, 0.2173, 0.4302, 0.8595, 0.1493, 0.8896, 0.1493, 0.8896, 0.1849, 0.8595, 0.1849, 0.8295, 0.8438, 0.8595, 0.8438, 0.8595, 0.8793, 0.8295, 0.8793, 0.7239, 0.7016, 0.7539, 0.7016, 0.7539, 0.7371, 0.7239, 0.7371, 0.7239, 0.7371, 0.7539, 0.7371, 0.7539, 0.7727, 0.7239, 0.7727, 0.7239, 0.7727, 0.7539, 0.7727, 0.7539, 0.8082, 0.7239, 0.8082, 0.7239, 0.8082, 0.7539, 0.8082, 0.7539, 0.8438, 0.7239, 0.8438, 0.2617, 0.2145, 0.2617, 0.179, 0.2917, 0.179, 0.2917, 0.2145, 0.2617, 0.179, 0.2617, 0.1434, 0.2917, 0.1434, 0.2917, 0.179, 0.2617, 0.1434, 0.2617, 0.1078, 0.2917, 0.1078, 0.2917, 0.1434, 0.2617, 0.1078, 0.2617, 0.07229, 0.2917, 0.07229, 0.2917, 0.1078, 0.8595, 0.6874, 0.8295, 0.6874, 0.8295, 0.6518, 0.8595, 0.6518, 0.8595, 0.6518, 0.8295, 0.6518, 0.8295, 0.6163, 0.8595, 0.6163, 0.8595, 0.6163, 0.8295, 0.6163, 0.8295, 0.5807, 0.8595, 0.5807, 0.8595, 0.5807, 0.8295, 0.5807, 0.8295, 0.5451, 0.8595, 0.5451, 0.03721, 0.288, 0.03721, 0.3235, 0.007203, 0.3235, 0.007203, 0.288, 0.03721, 0.3235, 0.03721, 0.3591, 0.007203, 0.3591, 0.007203, 0.3235, 0.03721, 0.3591, 0.03721, 0.3946, 0.007203, 0.3946, 0.007203, 0.3591, 0.03721, 0.3946, 0.03721, 0.4302, 0.007203, 0.4302, 0.007203, 0.3946, 0.2473, 0.03674, 0.2473, 0.07229, 0.2173, 0.07229, 0.2173, 0.03674, 0.2473, 0.07229, 0.2473, 0.1078, 0.2173, 0.1078, 0.2173, 0.07229, 0.2473, 0.1078, 0.2473, 0.1434, 0.2173, 0.1434, 0.2173, 0.1078, 0.2473, 0.1434, 0.2473, 0.179, 0.2173, 0.179, 0.2173, 0.1434, 0.4718, 0.2145, 0.4718, 0.179, 0.5018, 0.179, 0.5018, 0.2145, 0.4718, 0.179, 0.4718, 0.1434, 0.5018, 0.1434, 0.5018, 0.179, 0.4718, 0.1434, 0.4718, 0.1078, 0.5018, 0.1078, 0.5018, 0.1434, 0.4718, 0.1078, 0.4718, 0.07229, 0.5018, 0.07229, 0.5018, 0.1078, 0.8895, 0.4361, 0.8595, 0.4361, 0.8595, 0.4006, 0.8895, 0.4006, 0.8895, 0.4006, 0.8595, 0.4006, 0.8595, 0.365, 0.8895, 0.365, 0.8895, 0.365, 0.8595, 0.365, 0.8595, 0.3295, 0.8895, 0.3295, 0.8895, 0.3295, 0.8595, 0.3295, 0.8595, 0.2939, 0.8895, 0.2939, 0.8151, 0.6874, 0.7851, 0.6874, 0.7851, 0.6518, 0.8151, 0.6518, 0.8151, 0.6518, 0.7851, 0.6518, 0.7851, 0.6163, 0.8151, 0.6163, 0.8151, 0.6163, 0.7851, 0.6163, 0.7851, 0.5807, 0.8151, 0.5807, 0.8151, 0.5807, 0.7851, 0.5807, 0.7851, 0.5451, 0.8151, 0.5451, 0.8295, 0.7016, 0.8595, 0.7016, 0.8595, 0.7371, 0.8295, 0.7371, 0.8295, 0.7371, 0.8595, 0.7371, 0.8595, 0.7727, 0.8295, 0.7727, 0.8295, 0.7727, 0.8595, 0.7727, 0.8595, 0.8082, 0.8295, 0.8082, 0.8295, 0.8082, 0.8595, 0.8082, 0.8595, 0.8438, 0.8295, 0.8438, 0.8595, 0.007111, 0.8896, 0.007111, 0.8896, 0.04266, 0.8595, 0.04266, 0.8595, 0.04266, 0.8896, 0.04266, 0.8896, 0.07822, 0.8595, 0.07822, 0.8595, 0.07822, 0.8896, 0.07822, 0.8896, 0.1138, 0.8595, 0.1138, 0.8595, 0.1138, 0.8896, 0.1138, 0.8896, 0.1493, 0.8595, 0.1493, 0.2473, 0.288, 0.2473, 0.3235, 0.2173, 0.3235, 0.2173, 0.288, 0.2473, 0.3235, 0.2473, 0.3591, 0.2173, 0.3591, 0.2173, 0.3235, 0.2473, 0.3591, 0.2473, 0.3946, 0.2173, 0.3946, 0.2173, 0.3591, 0.2473, 0.3946, 0.2473, 0.4302, 0.2173, 0.4302, 0.2173, 0.3946, 0.4718, 0.4657, 0.4718, 0.4302, 0.5018, 0.4302, 0.5018, 0.4657, 0.4718, 0.4302, 0.4718, 0.3946, 0.5018, 0.3946, 0.5018, 0.4302, 0.4718, 0.3946, 0.4718, 0.3591, 0.5018, 0.3591, 0.5018, 0.3946, 0.4718, 0.3591, 0.4718, 0.3235, 0.5018, 0.3235, 0.5018, 0.3591, 0.3073, 0.7016, 0.3373, 0.7016, 0.3373, 0.7371, 0.3073, 0.7371, 0.3073, 0.7371, 0.3373, 0.7371, 0.3373, 0.7727, 0.3073, 0.7727, 0.3073, 0.7727, 0.3373, 0.7727, 0.3373, 0.8082, 0.3073, 0.8082, 0.3073, 0.8082, 0.3373, 0.8082, 0.3373, 0.8438, 0.3073, 0.8438, 0.7263, 0.4954, 0.6903, 0.4954, 0.6903, 0.4657, 0.7263, 0.4657, 0.6903, 0.4954, 0.6543, 0.4954, 0.6543, 0.4657, 0.6903, 0.4657, 0.6543, 0.4954, 0.6182, 0.4954, 0.6182, 0.4657, 0.6543, 0.4657, 0.6182, 0.4954, 0.5822, 0.4954, 0.5822, 0.4657, 0.6182, 0.4657, 0.2173, 0.288, 0.1813, 0.288, 0.1813, 0.2584, 0.2173, 0.2584, 0.1813, 0.288, 0.1453, 0.288, 0.1453, 0.2584, 0.1813, 0.2584, 0.1453, 0.288, 0.1092, 0.288, 0.1092, 0.2584, 0.1453, 0.2584, 0.1092, 0.288, 0.07323, 0.288, 0.07323, 0.2584, 0.1092, 0.2584, 0.9484, 0.6874, 0.9184, 0.6874, 0.9184, 0.6518, 0.9484, 0.6518, 0.9484, 0.6518, 0.9184, 0.6518, 0.9184, 0.6162, 0.9484, 0.6162, 0.9484, 0.6162, 0.9184, 0.6162, 0.9184, 0.5807, 0.9484, 0.5807, 0.9484, 0.5807, 0.9184, 0.5807, 0.9184, 0.5451, 0.9484, 0.5451, 0.9484, 0.8793, 0.9184, 0.8793, 0.9184, 0.8438, 0.9484, 0.8438, 0.9484, 0.8438, 0.9184, 0.8438, 0.9184, 0.8082, 0.9484, 0.8082, 0.9484, 0.8082, 0.9184, 0.8082, 0.9184, 0.7727, 0.9484, 0.7727, 0.9484, 0.7727, 0.9184, 0.7727, 0.9184, 0.7371, 0.9484, 0.7371, 0.03721, 0.007111, 0.07323, 0.007111, 0.07323, 0.03674, 0.03721, 0.03674, 0.07323, 0.007111, 0.1092, 0.007111, 0.1092, 0.03674, 0.07323, 0.03674, 0.1092, 0.007111, 0.1453, 0.007111, 0.1453, 0.03674, 0.1092, 0.03674, 0.1453, 0.007111, 0.1813, 0.007111, 0.1813, 0.03674, 0.1453, 0.03674, 0.8151, 0.007111, 0.8451, 0.007111, 0.8451, 0.04266, 0.8151, 0.04266, 0.8151, 0.04266, 0.8451, 0.04266, 0.8451, 0.07822, 0.8151, 0.07822, 0.8151, 0.07822, 0.8451, 0.07822, 0.8451, 0.1138, 0.8151, 0.1138, 0.8151, 0.1138, 0.8451, 0.1138, 0.8451, 0.1493, 0.8151, 0.1493, 0.7263, 0.288, 0.6903, 0.288, 0.6903, 0.2584, 0.7263, 0.2584, 0.6903, 0.288, 0.6543, 0.288, 0.6543, 0.2584, 0.6903, 0.2584, 0.6543, 0.288, 0.6182, 0.288, 0.6182, 0.2584, 0.6543, 0.2584, 0.6182, 0.288, 0.5822, 0.288, 0.5822, 0.2584, 0.6182, 0.2584, 0.904, 0.2584, 0.934, 0.2584, 0.934, 0.2939, 0.904, 0.2939, 0.904, 0.2939, 0.934, 0.2939, 0.934, 0.3295, 0.904, 0.3295, 0.904, 0.3295, 0.934, 0.3295, 0.934, 0.365, 0.904, 0.365, 0.904, 0.365, 0.934, 0.365, 0.934, 0.4006, 0.904, 0.4006, 0.3517, 0.7016, 0.3818, 0.7016, 0.3818, 0.7371, 0.3517, 0.7371, 0.3517, 0.7371, 0.3818, 0.7371, 0.3818, 0.7727, 0.3517, 0.7727, 0.3517, 0.7727, 0.3818, 0.7727, 0.3818, 0.8082, 0.3517, 0.8082, 0.3517, 0.8082, 0.3818, 0.8082, 0.3818, 0.8438, 0.3517, 0.8438, 0.2917, 0.2145, 0.3277, 0.2145, 0.3277, 0.2441, 0.2917, 0.2441, 0.3277, 0.2145, 0.3637, 0.2145, 0.3637, 0.2441, 0.3277, 0.2441, 0.3637, 0.2145, 0.3998, 0.2145, 0.3998, 0.2441, 0.3637, 0.2441, 0.3998, 0.2145, 0.4358, 0.2145, 0.4358, 0.2441, 0.3998, 0.2441, 0.5162, 0.4657, 0.5162, 0.4302, 0.5462, 0.4302, 0.5462, 0.4657, 0.5162, 0.4302, 0.5162, 0.3946, 0.5462, 0.3946, 0.5462, 0.4302, 0.5162, 0.3946, 0.5162, 0.3591, 0.5462, 0.3591, 0.5462, 0.3946, 0.5162, 0.3591, 0.5162, 0.3235, 0.5462, 0.3235, 0.5462, 0.3591, 0.6351, 0.7016, 0.6651, 0.7016, 0.6651, 0.7371, 0.6351, 0.7371, 0.6351, 0.7371, 0.6651, 0.7371, 0.6651, 0.7727, 0.6351, 0.7727, 0.6351, 0.7727, 0.6651, 0.7727, 0.6651, 0.8082, 0.6351, 0.8082, 0.6351, 0.8082, 0.6651, 0.8082, 0.6651, 0.8438, 0.6351, 0.8438, 0.934, 0.1849, 0.904, 0.1849, 0.904, 0.1493, 0.934, 0.1493, 0.934, 0.1493, 0.904, 0.1493, 0.904, 0.1138, 0.934, 0.1138, 0.934, 0.1138, 0.904, 0.1138, 0.904, 0.07822, 0.934, 0.07822, 0.934, 0.07822, 0.904, 0.07822, 0.904, 0.04266, 0.934, 0.04266, 0.7263, 0.4657, 0.7263, 0.4302, 0.7563, 0.4302, 0.7563, 0.4657, 0.7263, 0.4302, 0.7263, 0.3946, 0.7563, 0.3946, 0.7563, 0.4302, 0.7263, 0.3946, 0.7263, 0.3591, 0.7563, 0.3591, 0.7563, 0.3946, 0.7263, 0.3591, 0.7263, 0.3235, 0.7563, 0.3235, 0.7563, 0.3591, 0.4718, 0.4954, 0.4358, 0.4954, 0.4358, 0.4657, 0.4718, 0.4657, 0.4358, 0.4954, 0.3998, 0.4954, 0.3998, 0.4657, 0.4358, 0.4657, 0.3998, 0.4954, 0.3637, 0.4954, 0.3637, 0.4657, 0.3998, 0.4657, 0.3637, 0.4954, 0.3277, 0.4954, 0.3277, 0.4657, 0.3637, 0.4657, 0.8007, 0.1849, 0.7707, 0.1849, 0.7707, 0.1493, 0.8007, 0.1493, 0.8007, 0.1493, 0.7707, 0.1493, 0.7707, 0.1138, 0.8007, 0.1138, 0.8007, 0.1138, 0.7707, 0.1138, 0.7707, 0.07822, 0.8007, 0.07822, 0.8007, 0.07822, 0.7707, 0.07822, 0.7707, 0.04266, 0.8007, 0.04266, 0.2617, 0.4657, 0.2617, 0.4302, 0.2917, 0.4302, 0.2917, 0.4657, 0.2617, 0.4302, 0.2617, 0.3946, 0.2917, 0.3946, 0.2917, 0.4302, 0.2617, 0.3946, 0.2617, 0.3591, 0.2917, 0.3591, 0.2917, 0.3946, 0.2617, 0.3591, 0.2617, 0.3235, 0.2917, 0.3235, 0.2917, 0.3591, 0.7851, 0.7016, 0.8151, 0.7016, 0.8151, 0.7371, 0.7851, 0.7371, 0.7851, 0.7371, 0.8151, 0.7371, 0.8151, 0.7727, 0.7851, 0.7727, 0.7851, 0.7727, 0.8151, 0.7727, 0.8151, 0.8082, 0.7851, 0.8082, 0.7851, 0.8082, 0.8151, 0.8082, 0.8151, 0.8438, 0.7851, 0.8438, 0.03721, 0.03674, 0.03721, 0.07229, 0.007203, 0.07229, 0.007203, 0.03674, 0.03721, 0.07229, 0.03721, 0.1078, 0.007203, 0.1078, 0.007203, 0.07229, 0.03721, 0.1078, 0.03721, 0.1434, 0.007203, 0.1434, 0.007203, 0.1078, 0.03721, 0.1434, 0.03721, 0.179, 0.007203, 0.179, 0.007203, 0.1434, 0.6206, 0.8793, 0.5906, 0.8793, 0.5906, 0.8438, 0.6206, 0.8438, 0.6206, 0.8438, 0.5906, 0.8438, 0.5906, 0.8082, 0.6206, 0.8082, 0.6206, 0.8082, 0.5906, 0.8082, 0.5906, 0.7727, 0.6206, 0.7727, 0.6206, 0.7727, 0.5906, 0.7727, 0.5906, 0.7371, 0.6206, 0.7371, 0.5162, 0.2145, 0.5162, 0.179, 0.5462, 0.179, 0.5462, 0.2145, 0.5162, 0.179, 0.5162, 0.1434, 0.5462, 0.1434, 0.5462, 0.179, 0.5162, 0.1434, 0.5162, 0.1078, 0.5462, 0.1078, 0.5462, 0.1434, 0.5162, 0.1078, 0.5162, 0.07229, 0.5462, 0.07229, 0.5462, 0.1078, 0.2485, 0.8793, 0.2185, 0.8793, 0.2185, 0.8438, 0.2485, 0.8438, 0.2485, 0.8438, 0.2185, 0.8438, 0.2185, 0.8082, 0.2485, 0.8082, 0.2485, 0.8082, 0.2185, 0.8082, 0.2185, 0.7727, 0.2485, 0.7727, 0.2485, 0.7727, 0.2185, 0.7727, 0.2185, 0.7371, 0.2485, 0.7371, 0.4718, 0.288, 0.4358, 0.288, 0.4358, 0.2584, 0.4718, 0.2584, 0.4358, 0.288, 0.3998, 0.288, 0.3998, 0.2584, 0.4358, 0.2584, 0.3998, 0.288, 0.3637, 0.288, 0.3637, 0.2584, 0.3998, 0.2584, 0.3637, 0.288, 0.3277, 0.288, 0.3277, 0.2584, 0.3637, 0.2584, 0.8739, 0.5096, 0.904, 0.5096, 0.904, 0.5451, 0.8739, 0.5451, 0.8739, 0.5451, 0.904, 0.5451, 0.904, 0.5807, 0.8739, 0.5807, 0.8739, 0.5807, 0.904, 0.5807, 0.904, 0.6163, 0.8739, 0.6163, 0.8739, 0.6163, 0.904, 0.6163, 0.904, 0.6518, 0.8739, 0.6518, 0.8151, 0.2584, 0.8451, 0.2584, 0.8451, 0.2939, 0.8151, 0.2939, 0.8151, 0.2939, 0.8451, 0.2939, 0.8451, 0.3295, 0.8151, 0.3295, 0.8151, 0.3295, 0.8451, 0.3295, 0.8451, 0.365, 0.8151, 0.365, 0.8151, 0.365, 0.8451, 0.365, 0.8451, 0.4006, 0.8151, 0.4006, 0.5462, 0.007111, 0.5822, 0.007111, 0.5822, 0.03674, 0.5462, 0.03674, 0.5822, 0.007111, 0.6182, 0.007111, 0.6182, 0.03674, 0.5822, 0.03674, 0.6182, 0.007111, 0.6543, 0.007111, 0.6543, 0.03674, 0.6182, 0.03674, 0.6543, 0.007111, 0.6903, 0.007111, 0.6903, 0.03674, 0.6543, 0.03674, 0.03721, 0.2145, 0.07323, 0.2145, 0.07323, 0.2441, 0.03721, 0.2441, 0.07323, 0.2145, 0.1092, 0.2145, 0.1092, 0.2441, 0.07323, 0.2441, 0.1092, 0.2145, 0.1453, 0.2145, 0.1453, 0.2441, 0.1092, 0.2441, 0.1453, 0.2145, 0.1813, 0.2145, 0.1813, 0.2441, 0.1453, 0.2441, 0.7095, 0.8793, 0.6795, 0.8793, 0.6795, 0.8438, 0.7095, 0.8438, 0.7095, 0.8438, 0.6795, 0.8438, 0.6795, 0.8082, 0.7095, 0.8082, 0.7095, 0.8082, 0.6795, 0.8082, 0.6795, 0.7727, 0.7095, 0.7727, 0.7095, 0.7727, 0.6795, 0.7727, 0.6795, 0.7371, 0.7095, 0.7371, 0.2917, 0.007111, 0.3277, 0.007111, 0.3277, 0.03674, 0.2917, 0.03674, 0.3277, 0.007111, 0.3637, 0.007111, 0.3637, 0.03674, 0.3277, 0.03674, 0.3637, 0.007111, 0.3998, 0.007111, 0.3998, 0.03674, 0.3637, 0.03674, 0.3998, 0.007111, 0.4358, 0.007111, 0.4358, 0.03674, 0.3998, 0.03674, 0.2629, 0.7016, 0.2929, 0.7016, 0.2929, 0.7371, 0.2629, 0.7371, 0.2629, 0.7371, 0.2929, 0.7371, 0.2929, 0.7727, 0.2629, 0.7727, 0.2629, 0.7727, 0.2929, 0.7727, 0.2929, 0.8082, 0.2629, 0.8082, 0.2629, 0.8082, 0.2929, 0.8082, 0.2929, 0.8438, 0.2629, 0.8438, 0.7263, 0.2145, 0.7263, 0.179, 0.7563, 0.179, 0.7563, 0.2145, 0.7263, 0.179, 0.7263, 0.1434, 0.7563, 0.1434, 0.7563, 0.179, 0.7263, 0.1434, 0.7263, 0.1078, 0.7563, 0.1078, 0.7563, 0.1434, 0.7263, 0.1078, 0.7263, 0.07229, 0.7563, 0.07229, 0.7563, 0.1078, 0.8007, 0.4361, 0.7707, 0.4361, 0.7707, 0.4006, 0.8007, 0.4006, 0.8007, 0.4006, 0.7707, 0.4006, 0.7707, 0.365, 0.8007, 0.365, 0.8007, 0.365, 0.7707, 0.365, 0.7707, 0.3295, 0.8007, 0.3295, 0.8007, 0.3295, 0.7707, 0.3295, 0.7707, 0.2939, 0.8007, 0.2939, 0.8739, 0.7016, 0.904, 0.7016, 0.904, 0.7371, 0.8739, 0.7371, 0.8739, 0.7371, 0.904, 0.7371, 0.904, 0.7727, 0.8739, 0.7727, 0.8739, 0.7727, 0.904, 0.7727, 0.904, 0.8082, 0.8739, 0.8082, 0.8739, 0.8082, 0.904, 0.8082, 0.904, 0.8438, 0.8739, 0.8438, 0.5462, 0.2145, 0.5822, 0.2145, 0.5822, 0.2441, 0.5462, 0.2441, 0.5822, 0.2145, 0.6182, 0.2145, 0.6182, 0.2441, 0.5822, 0.2441, 0.6182, 0.2145, 0.6543, 0.2145, 0.6543, 0.2441, 0.6182, 0.2441, 0.6543, 0.2145, 0.6903, 0.2145, 0.6903, 0.2441, 0.6543, 0.2441, 0.2173, 0.4954, 0.1813, 0.4954, 0.1813, 0.4657, 0.2173, 0.4657, 0.1813, 0.4954, 0.1453, 0.4954, 0.1453, 0.4657, 0.1813, 0.4657, 0.1453, 0.4954, 0.1092, 0.4954, 0.1092, 0.4657, 0.1453, 0.4657, 0.1092, 0.4954, 0.07323, 0.4954, 0.07323, 0.4657, 0.1092, 0.4657, 0.2173, 0.288, 0.2173, 0.3235, 0.1855, 0.3351, 0.1696, 0.3193, 0.2173, 0.3235, 0.2173, 0.3591, 0.1958, 0.3549, 0.1855, 0.3351, 0.2173, 0.3591, 0.2173, 0.3946, 0.1993, 0.3769, 0.1958, 0.3549, 0.2173, 0.3946, 0.2173, 0.4302, 0.1958, 0.3988, 0.1993, 0.3769, 0.2173, 0.4302, 0.2173, 0.4657, 0.1855, 0.4187, 0.1958, 0.3988, 0.2173, 0.4657, 0.1813, 0.4657, 0.1696, 0.4344, 0.1855, 0.4187, 0.1813, 0.4657, 0.1453, 0.4657, 0.1495, 0.4445, 0.1696, 0.4344, 0.1453, 0.4657, 0.1092, 0.4657, 0.1273, 0.448, 0.1495, 0.4445, 0.1092, 0.4657, 0.07323, 0.4657, 0.105, 0.4445, 0.1273, 0.448, 0.07323, 0.4657, 0.03721, 0.4657, 0.08491, 0.4344, 0.105, 0.4445, 0.03721, 0.4657, 0.03721, 0.4302, 0.06898, 0.4187, 0.08491, 0.4344, 0.03721, 0.4302, 0.03721, 0.3946, 0.05875, 0.3988, 0.06898, 0.4187, 0.03721, 0.3946, 0.03721, 0.3591, 0.05522, 0.3769, 0.05875, 0.3988, 0.03721, 0.3591, 0.03721, 0.3235, 0.05875, 0.3549, 0.05522, 0.3769, 0.03721, 0.3235, 0.03721, 0.288, 0.06898, 0.3351, 0.05875, 0.3549, 0.03721, 0.288, 0.07323, 0.288, 0.08491, 0.3193, 0.06898, 0.3351, 0.07323, 0.288, 0.1092, 0.288, 0.105, 0.3092, 0.08491, 0.3193, 0.1092, 0.288, 0.1453, 0.288, 0.1273, 0.3058, 0.105, 0.3092, 0.1453, 0.288, 0.1813, 0.288, 0.1495, 0.3092, 0.1273, 0.3058, 0.1813, 0.288, 0.2173, 0.288, 0.1696, 0.3193, 0.1495, 0.3092, 0.6352, 0.9573, 0.6652, 0.9573, 0.6652, 0.9772, 0.6352, 0.9772, 0.9928, 0.8675, 0.9628, 0.8675, 0.9628, 0.8476, 0.9928, 0.8476, 0.2629, 0.8936, 0.2929, 0.8936, 0.2929, 0.9134, 0.2629, 0.9134, 0.6352, 0.9354, 0.6652, 0.9354, 0.6652, 0.9573, 0.6352, 0.9573, 0.9928, 0.8832, 0.9628, 0.8832, 0.9628, 0.8675, 0.9928, 0.8675, 0.9928, 0.7839, 0.9628, 0.7839, 0.9628, 0.7681, 0.9928, 0.7681, 0.6352, 0.9134, 0.6652, 0.9134, 0.6652, 0.9354, 0.6352, 0.9354, 0.9484, 0.4674, 0.9784, 0.4674, 0.9784, 0.4871, 0.9484, 0.4871, 0.9928, 0.8037, 0.9628, 0.8037, 0.9628, 0.7839, 0.9928, 0.7839, 0.6352, 0.8936, 0.6652, 0.8936, 0.6652, 0.9134, 0.6352, 0.9134, 0.9484, 0.4454, 0.9784, 0.4454, 0.9784, 0.4674, 0.9484, 0.4674, 0.9928, 0.8257, 0.9628, 0.8257, 0.9628, 0.8037, 0.9928, 0.8037, 0.2629, 0.9772, 0.2929, 0.9772, 0.2929, 0.9929, 0.2629, 0.9929, 0.9484, 0.4234, 0.9784, 0.4234, 0.9784, 0.4454, 0.9484, 0.4454, 0.2629, 0.9573, 0.2929, 0.9573, 0.2929, 0.9772, 0.2629, 0.9772, 0.9484, 0.4035, 0.9784, 0.4035, 0.9784, 0.4234, 0.9484, 0.4234, 0.2629, 0.9354, 0.2929, 0.9354, 0.2929, 0.9573, 0.2629, 0.9573, 0.9484, 0.3876, 0.9784, 0.3876, 0.9784, 0.4035, 0.9484, 0.4035, 0.9928, 0.8476, 0.9628, 0.8476, 0.9628, 0.8257, 0.9928, 0.8257, 0.2629, 0.9134, 0.2929, 0.9134, 0.2929, 0.9354, 0.2629, 0.9354, 0.3818, 0.5096, 0.3818, 0.5451, 0.3602, 0.5765, 0.35, 0.5567, 0.3818, 0.5451, 0.3818, 0.5807, 0.3637, 0.5985, 0.3602, 0.5765, 0.3818, 0.5807, 0.3818, 0.6163, 0.3602, 0.6205, 0.3637, 0.5985, 0.3818, 0.6163, 0.3818, 0.6518, 0.35, 0.6403, 0.3602, 0.6205, 0.3818, 0.6518, 0.3818, 0.6874, 0.3341, 0.656, 0.35, 0.6403, 0.3818, 0.6874, 0.3457, 0.6874, 0.314, 0.6661, 0.3341, 0.656, 0.3457, 0.6874, 0.3097, 0.6874, 0.2917, 0.6696, 0.314, 0.6661, 0.3097, 0.6874, 0.2737, 0.6874, 0.2695, 0.6661, 0.2917, 0.6696, 0.2737, 0.6874, 0.2377, 0.6874, 0.2494, 0.656, 0.2695, 0.6661, 0.2377, 0.6874, 0.2017, 0.6874, 0.2334, 0.6403, 0.2494, 0.656, 0.2017, 0.6874, 0.2017, 0.6518, 0.2232, 0.6205, 0.2334, 0.6403, 0.2017, 0.6518, 0.2017, 0.6163, 0.2197, 0.5985, 0.2232, 0.6205, 0.2017, 0.6163, 0.2017, 0.5807, 0.2232, 0.5765, 0.2197, 0.5985, 0.2017, 0.5807, 0.2017, 0.5451, 0.2334, 0.5567, 0.2232, 0.5765, 0.2017, 0.5451, 0.2017, 0.5096, 0.2494, 0.541, 0.2334, 0.5567, 0.2017, 0.5096, 0.2377, 0.5096, 0.2695, 0.5309, 0.2494, 0.541, 0.2377, 0.5096, 0.2737, 0.5096, 0.2917, 0.5274, 0.2695, 0.5309, 0.2737, 0.5096, 0.3097, 0.5096, 0.314, 0.5309, 0.2917, 0.5274, 0.3097, 0.5096, 0.3457, 0.5096, 0.3341, 0.541, 0.314, 0.5309, 0.3457, 0.5096, 0.3818, 0.5096, 0.35, 0.5567, 0.3341, 0.541, 0.4718, 0.2145, 0.4358, 0.2145, 0.4241, 0.1831, 0.44, 0.1674, 0.4358, 0.2145, 0.3998, 0.2145, 0.404, 0.1932, 0.4241, 0.1831, 0.3998, 0.2145, 0.3637, 0.2145, 0.3818, 0.1967, 0.404, 0.1932, 0.3637, 0.2145, 0.3277, 0.2145, 0.3595, 0.1932, 0.3818, 0.1967, 0.3277, 0.2145, 0.2917, 0.2145, 0.3394, 0.1831, 0.3595, 0.1932, 0.2917, 0.2145, 0.2917, 0.179, 0.3235, 0.1674, 0.3394, 0.1831, 0.2917, 0.179, 0.2917, 0.1434, 0.3132, 0.1476, 0.3235, 0.1674, 0.2917, 0.1434, 0.2917, 0.1078, 0.3097, 0.1256, 0.3132, 0.1476, 0.2917, 0.1078, 0.2917, 0.07229, 0.3132, 0.1036, 0.3097, 0.1256, 0.2917, 0.07229, 0.2917, 0.03674, 0.3235, 0.08383, 0.3132, 0.1036, 0.2917, 0.03674, 0.3277, 0.03674, 0.3394, 0.06809, 0.3235, 0.08383, 0.3277, 0.03674, 0.3637, 0.03674, 0.3595, 0.05799, 0.3394, 0.06809, 0.3637, 0.03674, 0.3998, 0.03674, 0.3818, 0.05451, 0.3595, 0.05799, 0.3998, 0.03674, 0.4358, 0.03674, 0.404, 0.05799, 0.3818, 0.05451, 0.4358, 0.03674, 0.4718, 0.03674, 0.4241, 0.06809, 0.404, 0.05799, 0.4718, 0.03674, 0.4718, 0.07229, 0.44, 0.08383, 0.4241, 0.06809, 0.4718, 0.07229, 0.4718, 0.1078, 0.4503, 0.1036, 0.44, 0.08383, 0.4718, 0.1078, 0.4718, 0.1434, 0.4538, 0.1256, 0.4503, 0.1036, 0.4718, 0.1434, 0.4718, 0.179, 0.4503, 0.1476, 0.4538, 0.1256, 0.4718, 0.179, 0.4718, 0.2145, 0.44, 0.1674, 0.4503, 0.1476, 0.4706, 0.9291, 0.4406, 0.9291, 0.4406, 0.9093, 0.4706, 0.9093, 0.5595, 0.9134, 0.5294, 0.9134, 0.5295, 0.8936, 0.5596, 0.8936, 0.05162, 0.8936, 0.08163, 0.8936, 0.08163, 0.9134, 0.05162, 0.9134, 0.4706, 0.9511, 0.4406, 0.9511, 0.4406, 0.9291, 0.4706, 0.9291, 0.5594, 0.9354, 0.5294, 0.9354, 0.5294, 0.9134, 0.5595, 0.9134, 0.9784, 0.2741, 0.9484, 0.2741, 0.9484, 0.2584, 0.9784, 0.2584, 0.4706, 0.9731, 0.4406, 0.9731, 0.4406, 0.9511, 0.4706, 0.9511, 0.9784, 0.2939, 0.9484, 0.2939, 0.9484, 0.2741, 0.9784, 0.2741, 0.4706, 0.9929, 0.4406, 0.9929, 0.4406, 0.9731, 0.4706, 0.9731, 0.9784, 0.3159, 0.9484, 0.3159, 0.9484, 0.2939, 0.9784, 0.2939, 0.05162, 0.9772, 0.08163, 0.9772, 0.08163, 0.9929, 0.05162, 0.9929, 0.5595, 0.9573, 0.5294, 0.9573, 0.5294, 0.9354, 0.5594, 0.9354, 0.9784, 0.3379, 0.9484, 0.3379, 0.9484, 0.3159, 0.9784, 0.3159, 0.05162, 0.9573, 0.08163, 0.9573, 0.08163, 0.9772, 0.05162, 0.9772, 0.5596, 0.9772, 0.5295, 0.9772, 0.5294, 0.9573, 0.5595, 0.9573, 0.9784, 0.3577, 0.9484, 0.3577, 0.9484, 0.3379, 0.9784, 0.3379, 0.05162, 0.9354, 0.08163, 0.9354, 0.08163, 0.9573, 0.05162, 0.9573, 0.4706, 0.9093, 0.4406, 0.9093, 0.4406, 0.8936, 0.4706, 0.8936, 0.9784, 0.3734, 0.9484, 0.3734, 0.9484, 0.3577, 0.9784, 0.3577, 0.05162, 0.9134, 0.08163, 0.9134, 0.08163, 0.9354, 0.05162, 0.9354, 0.5402, 0.6874, 0.5042, 0.6874, 0.4862, 0.6696, 0.5085, 0.6661, 0.5042, 0.6874, 0.4682, 0.6874, 0.4639, 0.6661, 0.4862, 0.6696, 0.4682, 0.6874, 0.4322, 0.6874, 0.4439, 0.656, 0.4639, 0.6661, 0.4322, 0.6874, 0.3962, 0.6874, 0.4279, 0.6403, 0.4439, 0.656, 0.3962, 0.6874, 0.3962, 0.6518, 0.4177, 0.6205, 0.4279, 0.6403, 0.3962, 0.6518, 0.3962, 0.6163, 0.4142, 0.5985, 0.4177, 0.6205, 0.3962, 0.6163, 0.3962, 0.5807, 0.4177, 0.5765, 0.4142, 0.5985, 0.3962, 0.5807, 0.3962, 0.5451, 0.4279, 0.5567, 0.4177, 0.5765, 0.3962, 0.5451, 0.3962, 0.5096, 0.4439, 0.541, 0.4279, 0.5567, 0.3962, 0.5096, 0.4322, 0.5096, 0.4639, 0.5309, 0.4439, 0.541, 0.4322, 0.5096, 0.4682, 0.5096, 0.4862, 0.5274, 0.4639, 0.5309, 0.4682, 0.5096, 0.5042, 0.5096, 0.5085, 0.5309, 0.4862, 0.5274, 0.5042, 0.5096, 0.5402, 0.5096, 0.5285, 0.541, 0.5085, 0.5309, 0.5402, 0.5096, 0.5762, 0.5096, 0.5445, 0.5567, 0.5285, 0.541, 0.5762, 0.5096, 0.5762, 0.5451, 0.5547, 0.5765, 0.5445, 0.5567, 0.5762, 0.5451, 0.5762, 0.5807, 0.5582, 0.5985, 0.5547, 0.5765, 0.5762, 0.5807, 0.5762, 0.6163, 0.5547, 0.6205, 0.5582, 0.5985, 0.5762, 0.6163, 0.5762, 0.6518, 0.5445, 0.6403, 0.5547, 0.6205, 0.5762, 0.6518, 0.5762, 0.6874, 0.5285, 0.656, 0.5445, 0.6403, 0.5762, 0.6874, 0.5402, 0.6874, 0.5085, 0.6661, 0.5285, 0.656, 0.2173, 0.2145, 0.1813, 0.2145, 0.1495, 0.1932, 0.1696, 0.1831, 0.1813, 0.2145, 0.1453, 0.2145, 0.1273, 0.1967, 0.1495, 0.1932, 0.1453, 0.2145, 0.1092, 0.2145, 0.105, 0.1932, 0.1273, 0.1967, 0.1092, 0.2145, 0.07323, 0.2145, 0.08491, 0.1831, 0.105, 0.1932, 0.07323, 0.2145, 0.03721, 0.2145, 0.06898, 0.1674, 0.08491, 0.1831, 0.03721, 0.2145, 0.03721, 0.179, 0.05875, 0.1476, 0.06898, 0.1674, 0.03721, 0.179, 0.03721, 0.1434, 0.05522, 0.1256, 0.05875, 0.1476, 0.03721, 0.1434, 0.03721, 0.1078, 0.05875, 0.1036, 0.05522, 0.1256, 0.03721, 0.1078, 0.03721, 0.07229, 0.06898, 0.08383, 0.05875, 0.1036, 0.03721, 0.07229, 0.03721, 0.03674, 0.08491, 0.06809, 0.06898, 0.08383, 0.03721, 0.03674, 0.07323, 0.03674, 0.105, 0.05799, 0.08491, 0.06809, 0.07323, 0.03674, 0.1092, 0.03674, 0.1273, 0.05451, 0.105, 0.05799, 0.1092, 0.03674, 0.1453, 0.03674, 0.1495, 0.05799, 0.1273, 0.05451, 0.1453, 0.03674, 0.1813, 0.03674, 0.1696, 0.06809, 0.1495, 0.05799, 0.1813, 0.03674, 0.2173, 0.03674, 0.1855, 0.08383, 0.1696, 0.06809, 0.2173, 0.03674, 0.2173, 0.07229, 0.1958, 0.1036, 0.1855, 0.08383, 0.2173, 0.07229, 0.2173, 0.1078, 0.1993, 0.1256, 0.1958, 0.1036, 0.2173, 0.1078, 0.2173, 0.1434, 0.1958, 0.1476, 0.1993, 0.1256, 0.2173, 0.1434, 0.2173, 0.179, 0.1855, 0.1674, 0.1958, 0.1476, 0.2173, 0.179, 0.2173, 0.2145, 0.1696, 0.1831, 0.1855, 0.1674, 0.3818, 0.9573, 0.3517, 0.9573, 0.3517, 0.9354, 0.3818, 0.9354, 0.9784, 0.1523, 0.9484, 0.1523, 0.9484, 0.1364, 0.9784, 0.1364, 0.9928, 0.5671, 0.9628, 0.5671, 0.9628, 0.5451, 0.9928, 0.5451, 0.3818, 0.9354, 0.3517, 0.9354, 0.3517, 0.9134, 0.3818, 0.9134, 0.8151, 0.9772, 0.7851, 0.9772, 0.7851, 0.9573, 0.8151, 0.9573, 0.9928, 0.5451, 0.9628, 0.5451, 0.9628, 0.5253, 0.9928, 0.5253, 0.3818, 0.9134, 0.3517, 0.9134, 0.3517, 0.8936, 0.3818, 0.8936, 0.8151, 0.9573, 0.7851, 0.9573, 0.7851, 0.9354, 0.8151, 0.9354, 0.9928, 0.5253, 0.9628, 0.5253, 0.9628, 0.5096, 0.9928, 0.5096, 0.9928, 0.6246, 0.9628, 0.6246, 0.9628, 0.6089, 0.9928, 0.6089, 0.8151, 0.9354, 0.7851, 0.9354, 0.7851, 0.9134, 0.8151, 0.9134, 0.9784, 0.2358, 0.9484, 0.2358, 0.9484, 0.2161, 0.9784, 0.2161, 0.9928, 0.6089, 0.9628, 0.6089, 0.9628, 0.5891, 0.9928, 0.5891, 0.8151, 0.9134, 0.7851, 0.9134, 0.7851, 0.8936, 0.8151, 0.8936, 0.9784, 0.2161, 0.9484, 0.2161, 0.9484, 0.1942, 0.9784, 0.1942, 0.9928, 0.5891, 0.9628, 0.5891, 0.9628, 0.5671, 0.9928, 0.5671, 0.3818, 0.9929, 0.3517, 0.9929, 0.3517, 0.9772, 0.3818, 0.9772, 0.9784, 0.1942, 0.9484, 0.1942, 0.9484, 0.1722, 0.9784, 0.1722, 0.3818, 0.9772, 0.3517, 0.9772, 0.3517, 0.9573, 0.3818, 0.9573, 0.9784, 0.1722, 0.9484, 0.1722, 0.9484, 0.1523, 0.9784, 0.1523, 0.1873, 0.5096, 0.1873, 0.5451, 0.1555, 0.5567, 0.1396, 0.541, 0.1873, 0.5451, 0.1873, 0.5807, 0.1657, 0.5765, 0.1555, 0.5567, 0.1873, 0.5807, 0.1873, 0.6163, 0.1693, 0.5985, 0.1657, 0.5765, 0.1873, 0.6163, 0.1873, 0.6518, 0.1657, 0.6205, 0.1693, 0.5985, 0.1873, 0.6518, 0.1873, 0.6874, 0.1555, 0.6403, 0.1657, 0.6205, 0.1873, 0.6874, 0.1513, 0.6874, 0.1396, 0.656, 0.1555, 0.6403, 0.1513, 0.6874, 0.1152, 0.6874, 0.1195, 0.6661, 0.1396, 0.656, 0.1152, 0.6874, 0.07923, 0.6874, 0.09724, 0.6696, 0.1195, 0.6661, 0.07923, 0.6874, 0.04322, 0.6874, 0.07498, 0.6661, 0.09724, 0.6696, 0.04322, 0.6874, 0.007203, 0.6874, 0.0549, 0.656, 0.07498, 0.6661, 0.007203, 0.6874, 0.007203, 0.6518, 0.03897, 0.6403, 0.0549, 0.656, 0.007203, 0.6518, 0.007203, 0.6163, 0.02874, 0.6205, 0.03897, 0.6403, 0.007203, 0.6163, 0.007203, 0.5807, 0.02521, 0.5985, 0.02874, 0.6205, 0.007203, 0.5807, 0.007203, 0.5451, 0.02874, 0.5765, 0.02521, 0.5985, 0.007203, 0.5451, 0.007203, 0.5096, 0.03897, 0.5567, 0.02874, 0.5765, 0.007203, 0.5096, 0.04322, 0.5096, 0.0549, 0.541, 0.03897, 0.5567, 0.04322, 0.5096, 0.07923, 0.5096, 0.07498, 0.5309, 0.0549, 0.541, 0.07923, 0.5096, 0.1152, 0.5096, 0.09724, 0.5274, 0.07498, 0.5309, 0.1152, 0.5096, 0.1513, 0.5096, 0.1195, 0.5309, 0.09724, 0.5274, 0.1513, 0.5096, 0.1873, 0.5096, 0.1396, 0.541, 0.1195, 0.5309, 0.2917, 0.4657, 0.3235, 0.4187, 0.3394, 0.4344, 0.3277, 0.4657, 0.3277, 0.4657, 0.3394, 0.4344, 0.3595, 0.4445, 0.3637, 0.4657, 0.3637, 0.4657, 0.3595, 0.4445, 0.3818, 0.448, 0.3998, 0.4657, 0.3998, 0.4657, 0.3818, 0.448, 0.404, 0.4445, 0.4358, 0.4657, 0.4358, 0.4657, 0.404, 0.4445, 0.4241, 0.4344, 0.4718, 0.4657, 0.4718, 0.4657, 0.4241, 0.4344, 0.44, 0.4187, 0.4718, 0.4302, 0.4718, 0.4302, 0.44, 0.4187, 0.4503, 0.3988, 0.4718, 0.3946, 0.4718, 0.3946, 0.4503, 0.3988, 0.4538, 0.3769, 0.4718, 0.3591, 0.4718, 0.3591, 0.4538, 0.3769, 0.4503, 0.3549, 0.4718, 0.3235, 0.4718, 0.3235, 0.4503, 0.3549, 0.44, 0.3351, 0.4718, 0.288, 0.4718, 0.288, 0.44, 0.3351, 0.4241, 0.3193, 0.4358, 0.288, 0.4358, 0.288, 0.4241, 0.3193, 0.404, 0.3092, 0.3998, 0.288, 0.3998, 0.288, 0.404, 0.3092, 0.3818, 0.3058, 0.3637, 0.288, 0.3637, 0.288, 0.3818, 0.3058, 0.3595, 0.3092, 0.3277, 0.288, 0.3277, 0.288, 0.3595, 0.3092, 0.3394, 0.3193, 0.2917, 0.288, 0.2917, 0.288, 0.3394, 0.3193, 0.3235, 0.3351, 0.2917, 0.3235, 0.2917, 0.3235, 0.3235, 0.3351, 0.3132, 0.3549, 0.2917, 0.3591, 0.2917, 0.3591, 0.3132, 0.3549, 0.3097, 0.3769, 0.2917, 0.3946, 0.2917, 0.3946, 0.3097, 0.3769, 0.3132, 0.3988, 0.2917, 0.4302, 0.2917, 0.4302, 0.3132, 0.3988, 0.3235, 0.4187, 0.2917, 0.4657, 0.9628, 0.6744, 0.9628, 0.6546, 0.9928, 0.6546, 0.9928, 0.6744, 0.5907, 0.9134, 0.5908, 0.8936, 0.6208, 0.8936, 0.6207, 0.9134, 0.7407, 0.9772, 0.7407, 0.9573, 0.7707, 0.9573, 0.7707, 0.9772, 0.9628, 0.6964, 0.9628, 0.6744, 0.9928, 0.6744, 0.9928, 0.6964, 0.5906, 0.9354, 0.5907, 0.9134, 0.6207, 0.9134, 0.6206, 0.9354, 0.9484, 0.02284, 0.9484, 0.007111, 0.9784, 0.007111, 0.9784, 0.02284, 0.9628, 0.7184, 0.9628, 0.6964, 0.9928, 0.6964, 0.9928, 0.7184, 0.9484, 0.04266, 0.9484, 0.02284, 0.9784, 0.02284, 0.9784, 0.04266, 0.9628, 0.7382, 0.9628, 0.7184, 0.9928, 0.7184, 0.9928, 0.7382, 0.9484, 0.06464, 0.9484, 0.04266, 0.9784, 0.04266, 0.9784, 0.06464, 0.9628, 0.7539, 0.9628, 0.7382, 0.9928, 0.7382, 0.9928, 0.7539, 0.5907, 0.9573, 0.5906, 0.9354, 0.6206, 0.9354, 0.6207, 0.9573, 0.9484, 0.08661, 0.9484, 0.06464, 0.9784, 0.06464, 0.9784, 0.08661, 0.7407, 0.9134, 0.7407, 0.8936, 0.7707, 0.8936, 0.7707, 0.9134, 0.5908, 0.9772, 0.5907, 0.9573, 0.6207, 0.9573, 0.6208, 0.9772, 0.9484, 0.1064, 0.9484, 0.08661, 0.9784, 0.08661, 0.9784, 0.1064, 0.7407, 0.9354, 0.7407, 0.9134, 0.7707, 0.9134, 0.7707, 0.9354, 0.9628, 0.6546, 0.9628, 0.6389, 0.9928, 0.6389, 0.9928, 0.6546, 0.9484, 0.1222, 0.9484, 0.1064, 0.9784, 0.1064, 0.9784, 0.1222, 0.7407, 0.9573, 0.7407, 0.9354, 0.7707, 0.9354, 0.7707, 0.9573, 0.5906, 0.5096, 0.6224, 0.5567, 0.6122, 0.5765, 0.5906, 0.5451, 0.5906, 0.5451, 0.6122, 0.5765, 0.6086, 0.5985, 0.5906, 0.5807, 0.5906, 0.5807, 0.6086, 0.5985, 0.6122, 0.6205, 0.5906, 0.6163, 0.5906, 0.6163, 0.6122, 0.6205, 0.6224, 0.6403, 0.5906, 0.6518, 0.5906, 0.6518, 0.6224, 0.6403, 0.6383, 0.656, 0.5906, 0.6874, 0.5906, 0.6874, 0.6383, 0.656, 0.6584, 0.6661, 0.6267, 0.6874, 0.6267, 0.6874, 0.6584, 0.6661, 0.6807, 0.6696, 0.6627, 0.6874, 0.6627, 0.6874, 0.6807, 0.6696, 0.7029, 0.6661, 0.6987, 0.6874, 0.6987, 0.6874, 0.7029, 0.6661, 0.723, 0.656, 0.7347, 0.6874, 0.7347, 0.6874, 0.723, 0.656, 0.7389, 0.6403, 0.7707, 0.6874, 0.7707, 0.6874, 0.7389, 0.6403, 0.7492, 0.6205, 0.7707, 0.6518, 0.7707, 0.6518, 0.7492, 0.6205, 0.7527, 0.5985, 0.7707, 0.6163, 0.7707, 0.6163, 0.7527, 0.5985, 0.7492, 0.5765, 0.7707, 0.5807, 0.7707, 0.5807, 0.7492, 0.5765, 0.7389, 0.5567, 0.7707, 0.5451, 0.7707, 0.5451, 0.7389, 0.5567, 0.723, 0.541, 0.7707, 0.5096, 0.7707, 0.5096, 0.723, 0.541, 0.7029, 0.5309, 0.7347, 0.5096, 0.7347, 0.5096, 0.7029, 0.5309, 0.6807, 0.5274, 0.6987, 0.5096, 0.6987, 0.5096, 0.6807, 0.5274, 0.6584, 0.5309, 0.6627, 0.5096, 0.6627, 0.5096, 0.6584, 0.5309, 0.6383, 0.541, 0.6267, 0.5096, 0.6267, 0.5096, 0.6383, 0.541, 0.6224, 0.5567, 0.5906, 0.5096, 0.5822, 0.03674, 0.6182, 0.03674, 0.614, 0.05799, 0.5939, 0.06809, 0.6182, 0.03674, 0.6543, 0.03674, 0.6363, 0.05451, 0.614, 0.05799, 0.6543, 0.03674, 0.6903, 0.03674, 0.6585, 0.05799, 0.6363, 0.05451, 0.6903, 0.03674, 0.7263, 0.03674, 0.6786, 0.06809, 0.6585, 0.05799, 0.7263, 0.03674, 0.7263, 0.07229, 0.6945, 0.08383, 0.6786, 0.06809, 0.7263, 0.07229, 0.7263, 0.1078, 0.7048, 0.1036, 0.6945, 0.08383, 0.7263, 0.1078, 0.7263, 0.1434, 0.7083, 0.1256, 0.7048, 0.1036, 0.7263, 0.1434, 0.7263, 0.179, 0.7048, 0.1476, 0.7083, 0.1256, 0.7263, 0.179, 0.7263, 0.2145, 0.6945, 0.1674, 0.7048, 0.1476, 0.7263, 0.2145, 0.6903, 0.2145, 0.6786, 0.1831, 0.6945, 0.1674, 0.6903, 0.2145, 0.6543, 0.2145, 0.6585, 0.1932, 0.6786, 0.1831, 0.6543, 0.2145, 0.6182, 0.2145, 0.6363, 0.1967, 0.6585, 0.1932, 0.6182, 0.2145, 0.5822, 0.2145, 0.614, 0.1932, 0.6363, 0.1967, 0.5822, 0.2145, 0.5462, 0.2145, 0.5939, 0.1831, 0.614, 0.1932, 0.5462, 0.2145, 0.5462, 0.179, 0.578, 0.1674, 0.5939, 0.1831, 0.5462, 0.179, 0.5462, 0.1434, 0.5678, 0.1476, 0.578, 0.1674, 0.5462, 0.1434, 0.5462, 0.1078, 0.5642, 0.1256, 0.5678, 0.1476, 0.5462, 0.1078, 0.5462, 0.07229, 0.5678, 0.1036, 0.5642, 0.1256, 0.5462, 0.07229, 0.5462, 0.03674, 0.578, 0.08383, 0.5678, 0.1036, 0.5462, 0.03674, 0.5822, 0.03674, 0.5939, 0.06809, 0.578, 0.08383, 0.4262, 0.9511, 0.3962, 0.9511, 0.3962, 0.9291, 0.4262, 0.9291, 0.2485, 0.9093, 0.2185, 0.9093, 0.2185, 0.8936, 0.2485, 0.8936, 0.1405, 0.9134, 0.1705, 0.9134, 0.1705, 0.9354, 0.1405, 0.9354, 0.4262, 0.9731, 0.3962, 0.9731, 0.3962, 0.9511, 0.4262, 0.9511, 0.2485, 0.9291, 0.2185, 0.9291, 0.2185, 0.9093, 0.2485, 0.9093, 0.1405, 0.8936, 0.1705, 0.8936, 0.1705, 0.9134, 0.1405, 0.9134, 0.4262, 0.9929, 0.3962, 0.9929, 0.3962, 0.9731, 0.4262, 0.9731, 0.2485, 0.9511, 0.2185, 0.9511, 0.2185, 0.9291, 0.2485, 0.9291, 0.1261, 0.9093, 0.09604, 0.9093, 0.09604, 0.8936, 0.1261, 0.8936, 0.1405, 0.9772, 0.1705, 0.9772, 0.1705, 0.9929, 0.1405, 0.9929, 0.2485, 0.9731, 0.2185, 0.9731, 0.2185, 0.9511, 0.2485, 0.9511, 0.1261, 0.9291, 0.09604, 0.9291, 0.09604, 0.9093, 0.1261, 0.9093, 0.1405, 0.9573, 0.1705, 0.9573, 0.1705, 0.9772, 0.1405, 0.9772, 0.2485, 0.9929, 0.2185, 0.9929, 0.2185, 0.9731, 0.2485, 0.9731, 0.1261, 0.9511, 0.09604, 0.9511, 0.09604, 0.9291, 0.1261, 0.9291, 0.1405, 0.9354, 0.1705, 0.9354, 0.1705, 0.9573, 0.1405, 0.9573, 0.4262, 0.9093, 0.3962, 0.9093, 0.3962, 0.8936, 0.4262, 0.8936, 0.1261, 0.9731, 0.09604, 0.9731, 0.09604, 0.9511, 0.1261, 0.9511, 0.4262, 0.9291, 0.3962, 0.9291, 0.3962, 0.9093, 0.4262, 0.9093, 0.1261, 0.9929, 0.09604, 0.9929, 0.09604, 0.9731, 0.1261, 0.9731, 0.3962, 0.8793, 0.3962, 0.8438, 0.4177, 0.8124, 0.4279, 0.8323, 0.3962, 0.8438, 0.3962, 0.8082, 0.4142, 0.7905, 0.4177, 0.8124, 0.3962, 0.8082, 0.3962, 0.7727, 0.4177, 0.7685, 0.4142, 0.7905, 0.3962, 0.7727, 0.3962, 0.7371, 0.4279, 0.7487, 0.4177, 0.7685, 0.3962, 0.7371, 0.3962, 0.7016, 0.4439, 0.7329, 0.4279, 0.7487, 0.3962, 0.7016, 0.4322, 0.7016, 0.4639, 0.7228, 0.4439, 0.7329, 0.4322, 0.7016, 0.4682, 0.7016, 0.4862, 0.7194, 0.4639, 0.7228, 0.4682, 0.7016, 0.5042, 0.7016, 0.5084, 0.7228, 0.4862, 0.7194, 0.5042, 0.7016, 0.5402, 0.7016, 0.5285, 0.7329, 0.5084, 0.7228, 0.5402, 0.7016, 0.5762, 0.7016, 0.5445, 0.7487, 0.5285, 0.7329, 0.5762, 0.7016, 0.5762, 0.7371, 0.5547, 0.7685, 0.5445, 0.7487, 0.5762, 0.7371, 0.5762, 0.7727, 0.5582, 0.7905, 0.5547, 0.7685, 0.5762, 0.7727, 0.5762, 0.8082, 0.5547, 0.8124, 0.5582, 0.7905, 0.5762, 0.8082, 0.5762, 0.8438, 0.5445, 0.8323, 0.5547, 0.8124, 0.5762, 0.8438, 0.5762, 0.8793, 0.5285, 0.848, 0.5445, 0.8323, 0.5762, 0.8793, 0.5402, 0.8793, 0.5084, 0.8581, 0.5285, 0.848, 0.5402, 0.8793, 0.5042, 0.8793, 0.4862, 0.8616, 0.5084, 0.8581, 0.5042, 0.8793, 0.4682, 0.8793, 0.4639, 0.8581, 0.4862, 0.8616, 0.4682, 0.8793, 0.4322, 0.8793, 0.4439, 0.848, 0.4639, 0.8581, 0.4322, 0.8793, 0.3962, 0.8793, 0.4279, 0.8323, 0.4439, 0.848, 0.7263, 0.288, 0.7263, 0.3235, 0.7047, 0.3549, 0.6945, 0.3351, 0.7263, 0.3235, 0.7263, 0.3591, 0.7083, 0.3769, 0.7047, 0.3549, 0.7263, 0.3591, 0.7263, 0.3946, 0.7047, 0.3988, 0.7083, 0.3769, 0.7263, 0.3946, 0.7263, 0.4302, 0.6945, 0.4187, 0.7047, 0.3988, 0.7263, 0.4302, 0.7263, 0.4657, 0.6786, 0.4344, 0.6945, 0.4187, 0.7263, 0.4657, 0.6903, 0.4657, 0.6585, 0.4445, 0.6786, 0.4344, 0.6903, 0.4657, 0.6543, 0.4657, 0.6362, 0.448, 0.6585, 0.4445, 0.6543, 0.4657, 0.6182, 0.4657, 0.614, 0.4445, 0.6362, 0.448, 0.6182, 0.4657, 0.5822, 0.4657, 0.5939, 0.4344, 0.614, 0.4445, 0.5822, 0.4657, 0.5462, 0.4657, 0.578, 0.4187, 0.5939, 0.4344, 0.5462, 0.4657, 0.5462, 0.4302, 0.5677, 0.3988, 0.578, 0.4187, 0.5462, 0.4302, 0.5462, 0.3946, 0.5642, 0.3769, 0.5677, 0.3988, 0.5462, 0.3946, 0.5462, 0.3591, 0.5677, 0.3549, 0.5642, 0.3769, 0.5462, 0.3591, 0.5462, 0.3235, 0.578, 0.3351, 0.5677, 0.3549, 0.5462, 0.3235, 0.5462, 0.288, 0.5939, 0.3193, 0.578, 0.3351, 0.5462, 0.288, 0.5822, 0.288, 0.614, 0.3092, 0.5939, 0.3193, 0.5822, 0.288, 0.6182, 0.288, 0.6362, 0.3058, 0.614, 0.3092, 0.6182, 0.288, 0.6543, 0.288, 0.6585, 0.3092, 0.6362, 0.3058, 0.6543, 0.288, 0.6903, 0.288, 0.6786, 0.3193, 0.6585, 0.3092, 0.6903, 0.288, 0.7263, 0.288, 0.6945, 0.3351, 0.6786, 0.3193, 0.03721, 0.9354, 0.007203, 0.9354, 0.007203, 0.9134, 0.03721, 0.9134, 0.3073, 0.9093, 0.3373, 0.9093, 0.3373, 0.9291, 0.3073, 0.9291, 0.485, 0.9093, 0.515, 0.9093, 0.515, 0.9291, 0.485, 0.9291, 0.03721, 0.9134, 0.007203, 0.9134, 0.007203, 0.8936, 0.03721, 0.8936, 0.3073, 0.9291, 0.3373, 0.9291, 0.3373, 0.9511, 0.3073, 0.9511, 0.485, 0.9291, 0.515, 0.9291, 0.515, 0.9511, 0.485, 0.9511, 0.9484, 0.9929, 0.9184, 0.9929, 0.9184, 0.9772, 0.9484, 0.9772, 0.3073, 0.9511, 0.3373, 0.9511, 0.3373, 0.9731, 0.3073, 0.9731, 0.9484, 0.9772, 0.9184, 0.9772, 0.9184, 0.9573, 0.9484, 0.9573, 0.3073, 0.9731, 0.3373, 0.9731, 0.3373, 0.9929, 0.3073, 0.9929, 0.9484, 0.9573, 0.9184, 0.9573, 0.9184, 0.9354, 0.9484, 0.9354, 0.03721, 0.9929, 0.007203, 0.9929, 0.007203, 0.9772, 0.03721, 0.9772, 0.485, 0.9511, 0.515, 0.9511, 0.515, 0.9731, 0.485, 0.9731, 0.9484, 0.9354, 0.9184, 0.9354, 0.9184, 0.9134, 0.9484, 0.9134, 0.03721, 0.9772, 0.007203, 0.9772, 0.007203, 0.9573, 0.03721, 0.9573, 0.485, 0.9731, 0.515, 0.9731, 0.515, 0.9929, 0.485, 0.9929, 0.9484, 0.9134, 0.9184, 0.9134, 0.9184, 0.8936, 0.9484, 0.8936, 0.03721, 0.9573, 0.007203, 0.9573, 0.007203, 0.9354, 0.03721, 0.9354, 0.3073, 0.8936, 0.3373, 0.8936, 0.3373, 0.9093, 0.3073, 0.9093, 0.485, 0.8936, 0.515, 0.8936, 0.515, 0.9093, 0.485, 0.9093, 0.1873, 0.7016, 0.1873, 0.7371, 0.1555, 0.7487, 0.1396, 0.7329, 0.1873, 0.7371, 0.1873, 0.7727, 0.1657, 0.7685, 0.1555, 0.7487, 0.1873, 0.7727, 0.1873, 0.8082, 0.1693, 0.7905, 0.1657, 0.7685, 0.1873, 0.8082, 0.1873, 0.8438, 0.1657, 0.8124, 0.1693, 0.7905, 0.1873, 0.8438, 0.1873, 0.8793, 0.1555, 0.8323, 0.1657, 0.8124, 0.1873, 0.8793, 0.1513, 0.8793, 0.1396, 0.848, 0.1555, 0.8323, 0.1513, 0.8793, 0.1152, 0.8793, 0.1195, 0.8581, 0.1396, 0.848, 0.1152, 0.8793, 0.07923, 0.8793, 0.09724, 0.8616, 0.1195, 0.8581, 0.07923, 0.8793, 0.04322, 0.8793, 0.07498, 0.8581, 0.09724, 0.8616, 0.04322, 0.8793, 0.007203, 0.8793, 0.0549, 0.848, 0.07498, 0.8581, 0.007203, 0.8793, 0.007203, 0.8438, 0.03897, 0.8323, 0.0549, 0.848, 0.007203, 0.8438, 0.007203, 0.8082, 0.02874, 0.8124, 0.03897, 0.8323, 0.007203, 0.8082, 0.007203, 0.7727, 0.02521, 0.7905, 0.02874, 0.8124, 0.007203, 0.7727, 0.007203, 0.7371, 0.02874, 0.7685, 0.02521, 0.7905, 0.007203, 0.7371, 0.007203, 0.7016, 0.03897, 0.7487, 0.02874, 0.7685, 0.007203, 0.7016, 0.04322, 0.7016, 0.0549, 0.7329, 0.03897, 0.7487, 0.04322, 0.7016, 0.07923, 0.7016, 0.07498, 0.7228, 0.0549, 0.7329, 0.07923, 0.7016, 0.1152, 0.7016, 0.09724, 0.7194, 0.07498, 0.7228, 0.1152, 0.7016, 0.1513, 0.7016, 0.1195, 0.7228, 0.09724, 0.7194, 0.1513, 0.7016, 0.1873, 0.7016, 0.1396, 0.7329, 0.1195, 0.7228])
me_cube.materials.append(mat_material)
me_cube.use_remesh_preserve_volume = False
me_cube.use_remesh_preserve_attributes = False
me_cube.use_mirror_vertex_groups = False
me_cube.update()

# ---- objects
ob_cube = bpy.data.objects.new('Cube', me_cube)

# ---- transforms, parenting, visibility, modifiers, constraints
ob_cube.location = (0.0, 0.0, 0.0)
ob_cube.lock_rotations_4d = False
ob_cube.empty_display_type = 'ARROWS'
ob_cube.lineart.crease_threshold = 0.0

# ---- collection membership
col_collection_1.objects.link(ob_cube)

# ---- scene / render settings (as saved in the file)
scene.frame_start = 1; scene.frame_end = 250; scene.frame_set(1)
scene.render.engine = 'CYCLES'
scene.render.resolution_percentage = 50
scene.render.dither_intensity = 0.0
scene.cycles.use_denoising = False
scene.cycles.samples = 10
scene.cycles.sampling_pattern = 'TABULATED_SOBOL'
scene.cycles.light_sampling_threshold = 0.0
scene.cycles.use_adaptive_sampling = False
scene.cycles.use_light_tree = False
scene.cycles.blur_glossy = 0.0
scene.cycles.pixel_filter_type = 'GAUSSIAN'
scene.cycles.sample_clamp_indirect = 0.0
scene.view_settings.view_transform = 'Standard'
bpy.context.view_layer.update()

# ---- added for rendering (the .blend has no active camera and no usable light): camera, sun
cam_auto = bpy.data.cameras.new('AutoCamera')
cam_auto.lens = 50.0
cam_auto.sensor_width = 36.0
cam_auto.clip_end = 1000.0
ob_auto_camera = bpy.data.objects.new('AutoCamera', cam_auto)
scene.collection.objects.link(ob_auto_camera)
ob_auto_camera.location = (1.60254, -1.92304, 1.28203)
ob_auto_camera.rotation_euler = (1.09748, -7.21219e-08, 0.694738)
scene.camera = ob_auto_camera
light_auto_sun = bpy.data.lights.new('AutoSun', 'SUN')
light_auto_sun.energy = 3.0
light_auto_sun.angle = 0.0523599
ob_auto_sun = bpy.data.objects.new('AutoSun', light_auto_sun)
scene.collection.objects.link(ob_auto_sun)
ob_auto_sun.rotation_euler = (0.872665, 0.174533, 0.523599)
bpy.context.view_layer.update()
